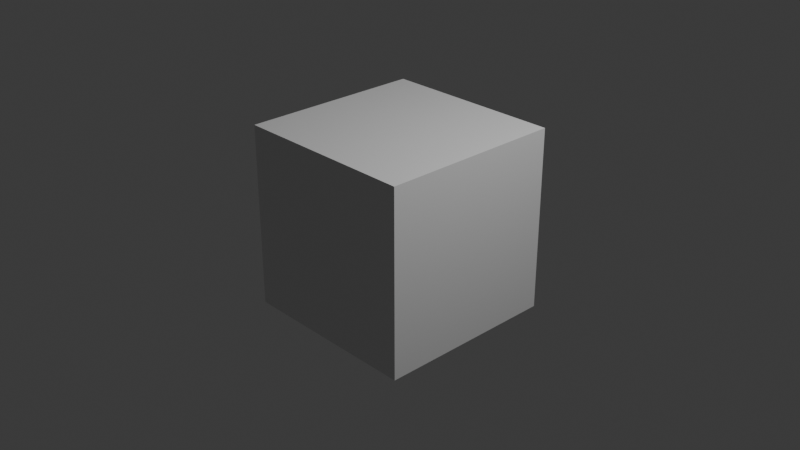 # Source: tests.test_nodes.test_dihedral_rotations_1BNA-Nucleic_Chi_.blend  (saved by Blender 5.2.44; exported with 4.5.12 LTS)
import bpy
from mathutils import Matrix  # noqa: F401  (used for matrix-valued properties, if any)

bpy.ops.wm.read_factory_settings(use_empty=True)
scene = bpy.context.scene
scene.name = 'Scene'

# ---- collections
col_collection = bpy.data.collections.new('Collection'); scene.collection.children.link(col_collection)
col_molecular_nodes = bpy.data.collections.new('Molecular Nodes'); scene.collection.children.link(col_molecular_nodes)

# ---- materials (node trees are filled in below, after node groups)
mat_material = bpy.data.materials.new('Material')
mat_material.alpha_threshold = 0.0
mat_material.use_backface_culling_lightprobe_volume = False
mat_material.roughness = 0.5
mat_material.line_color = (0.0, 0.0, 0.0, 1.0)

# ---- node groups
ng_group_info = bpy.data.node_groups.new('Group Info', 'GeometryNodeTree')
_s = ng_group_info.interface.new_socket(name='Size', in_out='OUTPUT', socket_type='NodeSocketInt')
_s = ng_group_info.interface.new_socket(name='Index in Group', in_out='OUTPUT', socket_type='NodeSocketInt')
_s = ng_group_info.interface.new_socket(name='Index of First', in_out='OUTPUT', socket_type='NodeSocketInt')
_s = ng_group_info.interface.new_socket(name='Index of Last', in_out='OUTPUT', socket_type='NodeSocketInt')
_s = ng_group_info.interface.new_socket(name='Group ID', in_out='INPUT', socket_type='NodeSocketInt')
_s.hide_value = True
_N = ng_group_info.nodes; _L = ng_group_info.links
n0 = _N.new('NodeGroupOutput'); n0.name = 'Group Output'; n0.location = (460, 0)
n1 = _N.new('NodeGroupInput'); n1.name = 'Group Input'; n1.location = (-480, -220)
n2 = _N.new('GeometryNodeAccumulateField'); n2.name = 'Accumulate Field.002'; n2.location = (200, 40)
n2.data_type = 'INT'
n3 = _N.new('GeometryNodeSwitch'); n3.name = 'Switch.001'; n3.location = (40, 40)
n3.input_type = 'INT'
n3.inputs[1].default_value = 0
n4 = _N.new('GeometryNodeAccumulateField'); n4.name = 'Accumulate Field.003'; n4.location = (-300, -80)
n4.data_type = 'INT'
n5 = _N.new('FunctionNodeCompare'); n5.name = 'Compare.003'; n5.location = (-120, 40)
n5.operation = 'EQUAL'
n5.data_type = 'INT'
n6 = _N.new('GeometryNodeInputIndex'); n6.name = 'Index.001'; n6.location = (-120, -120)
n7 = _N.new('NodeGroupInput'); n7.name = 'Group Input.001'; n7.location = (40, -120)
n8 = _N.new('FunctionNodeInputInt'); n8.name = 'Integer'; n8.location = (-480, -120)
n8.integer = 1
n8.outputs[0].default_value = 0
n9 = _N.new('FunctionNodeCompare'); n9.name = 'Compare.004'; n9.location = (-120, -180)
n9.operation = 'EQUAL'
n9.data_type = 'INT'
n10 = _N.new('GeometryNodeSwitch'); n10.name = 'Switch.002'; n10.location = (40, -180)
n10.input_type = 'INT'
n10.inputs[1].default_value = 0
n11 = _N.new('GeometryNodeAccumulateField'); n11.name = 'Accumulate Field.004'; n11.location = (211, -177)
n11.data_type = 'INT'
_L.new(n6.outputs[0], n3.inputs[2])
_L.new(n5.outputs[0], n3.inputs[0])
_L.new(n3.outputs[0], n2.inputs[0])
_L.new(n1.outputs[0], n4.inputs[1])
_L.new(n4.outputs[1], n5.inputs[2])
_L.new(n2.outputs[2], n0.inputs[2])
_L.new(n4.outputs[1], n0.inputs[1])
_L.new(n4.outputs[2], n0.inputs[0])
_L.new(n7.outputs[0], n2.inputs[1])
_L.new(n8.outputs[0], n4.inputs[0])
_L.new(n4.outputs[0], n9.inputs[2])
_L.new(n4.outputs[2], n9.inputs[3])
_L.new(n6.outputs[0], n10.inputs[2])
_L.new(n9.outputs[0], n10.inputs[0])
_L.new(n7.outputs[0], n11.inputs[1])
_L.new(n10.outputs[0], n11.inputs[0])
_L.new(n11.outputs[2], n0.inputs[3])
n0.is_active_output = True
ng_offset_index = bpy.data.node_groups.new('Offset Index', 'GeometryNodeTree')
_s = ng_offset_index.interface.new_socket(name='Index', in_out='OUTPUT', socket_type='NodeSocketInt')
_s.description = 'The `Index` + `Offset`'
_s = ng_offset_index.interface.new_socket(name='Index', in_out='INPUT', socket_type='NodeSocketInt')
_s.min_value = 0
_s.default_input = 'INDEX'
_s.description = 'The `Index` at which to evaluate this offset from'
_s = ng_offset_index.interface.new_socket(name='Offset', in_out='INPUT', socket_type='NodeSocketInt')
_s.description = 'The `Offset` to apply to the `Index` of the point'
_N = ng_offset_index.nodes; _L = ng_offset_index.links
n0 = _N.new('NodeGroupOutput'); n0.name = 'Group Output'; n0.location = (0, 40)
n1 = _N.new('NodeGroupInput'); n1.name = 'Group Input'; n1.location = (-380, 40)
n2 = _N.new('FunctionNodeIntegerMath'); n2.name = 'Integer Math'; n2.location = (-180, 40)
_L.new(n1.outputs[0], n2.inputs[0])
_L.new(n1.outputs[1], n2.inputs[1])
_L.new(n2.outputs[0], n0.inputs[0])
n0.is_active_output = True
ng_offset_integer = bpy.data.node_groups.new('Offset Integer', 'GeometryNodeTree')
_s = ng_offset_integer.interface.new_socket(name='Integer', in_out='OUTPUT', socket_type='NodeSocketInt')
_s.description = 'The field evaluated at the offset `Index` value'
_s = ng_offset_integer.interface.new_socket(name='Integer', in_out='INPUT', socket_type='NodeSocketInt')
_s.hide_value = True
_s.description = 'The field to evaluate at the given `Index` + `Offset` on the point domain'
_s = ng_offset_integer.interface.new_socket(name='Index', in_out='INPUT', socket_type='NodeSocketInt')
_s.min_value = 0
_s.default_input = 'INDEX'
_s.description = 'The `Index` at which to evaluate this offset from'
_s = ng_offset_integer.interface.new_socket(name='Offset', in_out='INPUT', socket_type='NodeSocketInt')
_s.description = 'The offset to apply to the `Index` before evaluating the input field'
_N = ng_offset_integer.nodes; _L = ng_offset_integer.links
n0 = _N.new('NodeGroupOutput'); n0.name = 'Group Output'; n0.location = (100, 0)
n1 = _N.new('NodeGroupInput'); n1.name = 'Group Input'; n1.location = (-420, 0)
n2 = _N.new('GeometryNodeFieldAtIndex'); n2.name = 'Evaluate at Index'; n2.location = (-60, 0)
n2.data_type = 'INT'
n3 = _N.new('GeometryNodeGroup'); n3.name = 'Group'; n3.location = (-240, 0)
n3.node_tree = ng_offset_index
_L.new(n2.outputs[0], n0.inputs[0])
_L.new(n3.outputs[0], n2.inputs[1])
_L.new(n1.outputs[0], n2.inputs[0])
_L.new(n1.outputs[1], n3.inputs[0])
_L.new(n1.outputs[2], n3.inputs[1])
n0.is_active_output = True
ng_boolean_last = bpy.data.node_groups.new('Boolean Last', 'GeometryNodeTree')
_s = ng_boolean_last.interface.new_socket(name='Index of Last', in_out='OUTPUT', socket_type='NodeSocketInt')
_s.description = 'Accumulating in the point domain, this is the index where the `Boolean` was last `True`. For a point where the `Boolean` is `True`, the index will be of the _previous_ time this was true, but the next point will then reference this point'
_s = ng_boolean_last.interface.new_socket(name='Boolean', in_out='INPUT', socket_type='NodeSocketBool')
_s.default_value = True
_s.hide_value = True
_s.description = 'Value to test for True when tracking `Index` locations'
ng_boolean_last.description = 'Index of last time the `Boolean` is true for each `Group ID` (not including the current point). '
_N = ng_boolean_last.nodes; _L = ng_boolean_last.links
n0 = _N.new('NodeGroupOutput'); n0.name = 'Group Output'; n0.location = (220, 60)
n1 = _N.new('NodeGroupInput'); n1.name = 'Group Input'; n1.location = (-780, -160)
n2 = _N.new('GeometryNodeAccumulateField'); n2.name = 'Accumulate Field'; n2.location = (-580, -160)
n2.data_type = 'INT'
n3 = _N.new('GeometryNodeGroup'); n3.name = 'Group'; n3.location = (-180, -120)
n3.node_tree = ng_group_info
n4 = _N.new('GeometryNodeGroup'); n4.name = 'Group.001'; n4.location = (0, -120)
n4.node_tree = ng_offset_integer
n4.inputs[1].default_value = 0
n4.inputs[2].default_value = -1
n5 = _N.new('FunctionNodeCompare'); n5.name = 'Compare.001'; n5.location = (-180, 60)
n5.data_type = 'INT'
n6 = _N.new('GeometryNodeSwitch'); n6.name = 'Switch.002'; n6.location = (0, 60)
n6.input_type = 'INT'
n6.inputs[1].default_value = -1
n7 = _N.new('GeometryNodeAccumulateField'); n7.name = 'Accumulate Field.001'; n7.location = (-340, -360)
n7.data_type = 'INT'
n8 = _N.new('FunctionNodeCompare'); n8.name = 'Compare'; n8.location = (-180, -360)
n8.operation = 'EQUAL'
n8.data_type = 'INT'
n9 = _N.new('GeometryNodeSwitch'); n9.name = 'Switch'; n9.location = (-20, -360)
n9.input_type = 'INT'
n9.inputs[1].default_value = 0
n10 = _N.new('GeometryNodeInputIndex'); n10.name = 'Index'; n10.location = (-180, -520)
n11 = _N.new('GeometryNodeAccumulateField'); n11.name = 'Accumulate Field.002'; n11.location = (140, -360)
n11.data_type = 'INT'
n12 = _N.new('GeometryNodeGroup'); n12.name = 'Group.002'; n12.location = (300, -360)
n12.node_tree = ng_offset_integer
n12.inputs[1].default_value = 0
n12.inputs[2].default_value = 0
n13 = _N.new('NodeReroute'); n13.name = 'Reroute'; n13.location = (-240, -100)
n13.width = 10
n13.socket_idname = 'NodeSocketInt'
_L.new(n1.outputs[0], n2.inputs[0])
_L.new(n3.outputs[2], n4.inputs[0])
_L.new(n13.outputs[0], n3.inputs[0])
_L.new(n13.outputs[0], n5.inputs[2])
_L.new(n5.outputs[0], n6.inputs[0])
_L.new(n4.outputs[0], n6.inputs[2])
_L.new(n10.outputs[0], n9.inputs[2])
_L.new(n9.outputs[0], n11.inputs[0])
_L.new(n2.outputs[1], n11.inputs[1])
_L.new(n8.outputs[0], n9.inputs[0])
_L.new(n11.outputs[2], n12.inputs[0])
_L.new(n2.outputs[0], n7.inputs[1])
_L.new(n7.outputs[1], n8.inputs[2])
_L.new(n6.outputs[0], n0.inputs[0])
_L.new(n2.outputs[0], n13.inputs[0])
n0.is_active_output = True
ng_transform_local_axis = bpy.data.node_groups.new('Transform Local Axis', 'GeometryNodeTree')
_s = ng_transform_local_axis.interface.new_socket(name='Transform', in_out='OUTPUT', socket_type='NodeSocketMatrix')
_s.description = 'The Transform around the axis'
_s = ng_transform_local_axis.interface.new_socket(name='Origin', in_out='INPUT', socket_type='NodeSocketVector')
_s.subtype = 'TRANSLATION'
_s.hide_value = True
_s.default_input = 'POSITION'
_s.description = 'The vector defining the local space. Defaults to `Position`'
_s = ng_transform_local_axis.interface.new_socket(name='Axis', in_out='INPUT', socket_type='NodeSocketVector')
_s.default_value = (0.0, 0.0, 1.0)
_s.description = 'The axis to rotate around'
_s = ng_transform_local_axis.interface.new_socket(name='Angle', in_out='INPUT', socket_type='NodeSocketFloat')
_s.subtype = 'ANGLE'
_s.description = 'Amount to rotate around the axis'
ng_transform_local_axis.description = 'Create a transform around an axis in local space defined by the `Origin` point'
_N = ng_transform_local_axis.nodes; _L = ng_transform_local_axis.links
n0 = _N.new('NodeGroupOutput'); n0.name = 'Group Output'; n0.location = (280, 0)
n1 = _N.new('NodeGroupInput'); n1.name = 'Group Input'; n1.location = (-460, 0)
n2 = _N.new('FunctionNodeAxisAngleToRotation'); n2.name = 'Axis Angle to Rotation.002'; n2.location = (-240, -80)
n3 = _N.new('FunctionNodeCombineTransform'); n3.name = 'Combine Transform.002'; n3.location = (-80, 0)
n4 = _N.new('ShaderNodeVectorMath'); n4.name = 'Vector Math'; n4.location = (-240, -200)
n4.operation = 'SCALE'
n4.inputs[3].default_value = -1.0
n5 = _N.new('FunctionNodeMatrixMultiply'); n5.name = 'Multiply Matrices'; n5.location = (100, 0)
n6 = _N.new('FunctionNodeCombineTransform'); n6.name = 'Combine Transform.003'; n6.location = (-80, -200)
_L.new(n2.outputs[0], n3.inputs[1])
_L.new(n1.outputs[1], n2.inputs[0])
_L.new(n1.outputs[2], n2.inputs[1])
_L.new(n1.outputs[0], n3.inputs[0])
_L.new(n5.outputs[0], n0.inputs[0])
_L.new(n6.outputs[0], n5.inputs[1])
_L.new(n3.outputs[0], n5.inputs[0])
_L.new(n4.outputs[0], n6.inputs[0])
_L.new(n1.outputs[0], n4.inputs[0])
n0.is_active_output = True
ng_domain_switch_matrix = bpy.data.node_groups.new('Domain Switch Matrix', 'GeometryNodeTree')
_s = ng_domain_switch_matrix.interface.new_socket(name='Output', in_out='OUTPUT', socket_type='NodeSocketMatrix')
_s = ng_domain_switch_matrix.interface.new_socket(name='Menu', in_out='INPUT', socket_type='NodeSocketMenu')
_s.default_value = 'Point'
_s = ng_domain_switch_matrix.interface.new_socket(name='Point', in_out='INPUT', socket_type='NodeSocketMatrix')
_s = ng_domain_switch_matrix.interface.new_socket(name='Edge', in_out='INPUT', socket_type='NodeSocketMatrix')
_s = ng_domain_switch_matrix.interface.new_socket(name='Face', in_out='INPUT', socket_type='NodeSocketMatrix')
_s = ng_domain_switch_matrix.interface.new_socket(name='Face Corner', in_out='INPUT', socket_type='NodeSocketMatrix')
_s = ng_domain_switch_matrix.interface.new_socket(name='Spline', in_out='INPUT', socket_type='NodeSocketMatrix')
_s = ng_domain_switch_matrix.interface.new_socket(name='Instance', in_out='INPUT', socket_type='NodeSocketMatrix')
_N = ng_domain_switch_matrix.nodes; _L = ng_domain_switch_matrix.links
n0 = _N.new('NodeGroupOutput'); n0.name = 'Group Output'; n0.location = (190, 0)
n1 = _N.new('NodeGroupInput'); n1.name = 'Group Input'; n1.location = (-200, 0)
n2 = _N.new('GeometryNodeMenuSwitch'); n2.name = 'Menu Switch'; n2.location = (0, 0)
n2.enum_items.clear()
_it = n2.enum_items.new('Point')
_it = n2.enum_items.new('Edge')
_it = n2.enum_items.new('Face')
_it = n2.enum_items.new('Face Corner')
_it = n2.enum_items.new('Spline')
_it = n2.enum_items.new('Instance')
n2.enum_definition.enum_definition.enum_definition.enum_definition.data_type = 'MATRIX'
n2.enum_definition.enum_definition.enum_definition.data_type = 'MATRIX'
n2.enum_definition.enum_definition.data_type = 'MATRIX'
n2.enum_definition.data_type = 'MATRIX'
n2.data_type = 'MATRIX'
_L.new(n2.outputs[0], n0.inputs[0])
_L.new(n1.outputs[0], n2.inputs[0])
_L.new(n1.outputs[1], n2.inputs[1])
_L.new(n1.outputs[2], n2.inputs[2])
_L.new(n1.outputs[3], n2.inputs[3])
_L.new(n1.outputs[4], n2.inputs[4])
_L.new(n1.outputs[5], n2.inputs[5])
_L.new(n1.outputs[6], n2.inputs[6])
n0.is_active_output = True
ng_accumulate_domain_transform = bpy.data.node_groups.new('.Accumulate Domain Transform', 'GeometryNodeTree')
_s = ng_accumulate_domain_transform.interface.new_socket(name='Leading', in_out='OUTPUT', socket_type='NodeSocketMatrix')
_s = ng_accumulate_domain_transform.interface.new_socket(name='Trailling', in_out='OUTPUT', socket_type='NodeSocketMatrix')
_s = ng_accumulate_domain_transform.interface.new_socket(name='Domain', in_out='INPUT', socket_type='NodeSocketMenu')
_s.default_value = 'Point'
_s.hide_value = True
_s = ng_accumulate_domain_transform.interface.new_socket(name='Transform', in_out='INPUT', socket_type='NodeSocketMatrix')
_s.hide_value = True
_s = ng_accumulate_domain_transform.interface.new_socket(name='Group ID', in_out='INPUT', socket_type='NodeSocketInt')
_s.hide_value = True
_N = ng_accumulate_domain_transform.nodes; _L = ng_accumulate_domain_transform.links
n0 = _N.new('NodeGroupOutput'); n0.name = 'Group Output'; n0.location = (280, 440)
n1 = _N.new('NodeGroupInput'); n1.name = 'Group Input'; n1.location = (-380, 420)
n2 = _N.new('GeometryNodeAccumulateField'); n2.name = 'Accumulate Field'; n2.location = (-101, 400)
n2.data_type = 'TRANSFORM'
n3 = _N.new('GeometryNodeGroup'); n3.name = 'Group.001'; n3.location = (100, 440)
n3.node_tree = ng_domain_switch_matrix
n4 = _N.new('GeometryNodeAccumulateField'); n4.name = 'Accumulate Field.001'; n4.location = (-101, 240)
n4.data_type = 'TRANSFORM'
n4.domain = 'EDGE'
n5 = _N.new('GeometryNodeAccumulateField'); n5.name = 'Accumulate Field.002'; n5.location = (-101, 80)
n5.data_type = 'TRANSFORM'
n5.domain = 'FACE'
n6 = _N.new('GeometryNodeAccumulateField'); n6.name = 'Accumulate Field.003'; n6.location = (-101, -80)
n6.data_type = 'TRANSFORM'
n6.domain = 'CORNER'
n7 = _N.new('GeometryNodeAccumulateField'); n7.name = 'Accumulate Field.004'; n7.location = (-101, -240)
n7.data_type = 'TRANSFORM'
n7.domain = 'CURVE'
n8 = _N.new('GeometryNodeAccumulateField'); n8.name = 'Accumulate Field.005'; n8.location = (-101, -400)
n8.data_type = 'TRANSFORM'
n8.domain = 'INSTANCE'
n9 = _N.new('GeometryNodeGroup'); n9.name = 'Group.002'; n9.location = (100, 220)
n9.node_tree = ng_domain_switch_matrix
_L.new(n1.outputs[1], n6.inputs[0])
_L.new(n1.outputs[2], n6.inputs[1])
_L.new(n6.outputs[0], n3.inputs[4])
_L.new(n2.outputs[0], n3.inputs[1])
_L.new(n1.outputs[1], n7.inputs[0])
_L.new(n1.outputs[2], n7.inputs[1])
_L.new(n1.outputs[1], n4.inputs[0])
_L.new(n7.outputs[0], n3.inputs[5])
_L.new(n1.outputs[2], n4.inputs[1])
_L.new(n1.outputs[1], n8.inputs[0])
_L.new(n4.outputs[0], n3.inputs[2])
_L.new(n1.outputs[2], n8.inputs[1])
_L.new(n1.outputs[1], n5.inputs[0])
_L.new(n8.outputs[0], n3.inputs[6])
_L.new(n1.outputs[1], n2.inputs[0])
_L.new(n1.outputs[2], n5.inputs[1])
_L.new(n1.outputs[2], n2.inputs[1])
_L.new(n5.outputs[0], n3.inputs[3])
_L.new(n1.outputs[0], n3.inputs[0])
_L.new(n1.outputs[0], n9.inputs[0])
_L.new(n2.outputs[1], n9.inputs[1])
_L.new(n4.outputs[1], n9.inputs[2])
_L.new(n5.outputs[1], n9.inputs[3])
_L.new(n6.outputs[1], n9.inputs[4])
_L.new(n7.outputs[1], n9.inputs[5])
_L.new(n8.outputs[1], n9.inputs[6])
_L.new(n3.outputs[0], n0.inputs[0])
_L.new(n9.outputs[0], n0.inputs[1])
n0.is_active_output = True
ng_transform_accumulate = bpy.data.node_groups.new('Transform Accumulate', 'GeometryNodeTree')
_s = ng_transform_accumulate.interface.new_socket(name='Transform', in_out='OUTPUT', socket_type='NodeSocketMatrix')
_s.description = 'The accumulating Transform field'
_s = ng_transform_accumulate.interface.new_socket(name='Domain', in_out='INPUT', socket_type='NodeSocketMenu')
_s.default_value = 'Point'
_s.description = 'Domain on which to accumulate transforms'
_s = ng_transform_accumulate.interface.new_socket(name='Accumulate', in_out='INPUT', socket_type='NodeSocketBool')
_s.default_value = True
_s.hide_value = True
_s.description = 'Selected transforms are included in the accumulation, non-selected transforms become identity matrices'
_s = ng_transform_accumulate.interface.new_socket(name='Transform', in_out='INPUT', socket_type='NodeSocketMatrix')
_s.hide_value = True
_s.description = 'Transform field to accumulate'
_s = ng_transform_accumulate.interface.new_socket(name='Group ID', in_out='INPUT', socket_type='NodeSocketInt')
_s.hide_value = True
_s.description = 'Transform field is accumulated individually for each `Group ID`'
_N = ng_transform_accumulate.nodes; _L = ng_transform_accumulate.links
n0 = _N.new('NodeGroupOutput'); n0.name = 'Group Output'; n0.location = (140, -40)
n1 = _N.new('NodeGroupInput'); n1.name = 'Group Input'; n1.location = (-480, -80)
n2 = _N.new('GeometryNodeSwitch'); n2.name = 'Switch'; n2.location = (-290, -43)
n2.input_type = 'MATRIX'
n3 = _N.new('GeometryNodeGroup'); n3.name = 'Group'; n3.location = (-120, -40)
n3.width = 226
n3.node_tree = ng_accumulate_domain_transform
_L.new(n1.outputs[1], n2.inputs[0])
_L.new(n1.outputs[2], n2.inputs[2])
_L.new(n3.outputs[0], n0.inputs[0])
_L.new(n1.outputs[0], n3.inputs[0])
_L.new(n2.outputs[0], n3.inputs[1])
_L.new(n1.outputs[3], n3.inputs[2])
n0.is_active_output = True
ng_accumulate_axis_rotation = bpy.data.node_groups.new('Accumulate Axis Rotation', 'GeometryNodeTree')
_s = ng_accumulate_axis_rotation.interface.new_socket(name='Position', in_out='OUTPUT', socket_type='NodeSocketVector')
_s.subtype = 'XYZ'
_s.description = 'Transformed vector'
_s = ng_accumulate_axis_rotation.interface.new_socket(name='Trasnform', in_out='OUTPUT', socket_type='NodeSocketMatrix')
_s.description = 'The accumlated transform, not yet applied to the `Position` vector'
_s = ng_accumulate_axis_rotation.interface.new_socket(name='Position', in_out='INPUT', socket_type='NodeSocketVector')
_s.default_input = 'POSITION'
_s.description = 'Position vector to transform'
_s = ng_accumulate_axis_rotation.interface.new_socket(name='Selection', in_out='INPUT', socket_type='NodeSocketBool')
_s.default_value = True
_s.hide_value = True
_s = ng_accumulate_axis_rotation.interface.new_socket(name='Pivot', in_out='INPUT', socket_type='NodeSocketBool')
_s.hide_value = True
_s.description = 'The points at which points where `Accumulate` is true will look to for their axis of transformation.'
_s = ng_accumulate_axis_rotation.interface.new_socket(name='Angle', in_out='INPUT', socket_type='NodeSocketFloat')
_s.subtype = 'ANGLE'
_s.description = 'Amount to rotate around the axis'
_s = ng_accumulate_axis_rotation.interface.new_socket(name='Group ID', in_out='INPUT', socket_type='NodeSocketInt')
_s.hide_value = True
_s.description = 'Transform field is accumulated individually for each `Group ID`'
_s = ng_accumulate_axis_rotation.interface.new_socket(name='Transform Index', in_out='INPUT', socket_type='NodeSocketInt')
_s.min_value = 0
_s.hide_value = True
_s.default_input = 'INDEX'
_s.description = 'Index at which to evaluate the final transform for the positon. For most cases this will be `Index`, but it might be that some points need to use the accumulated transform from another point instead'
_N = ng_accumulate_axis_rotation.nodes; _L = ng_accumulate_axis_rotation.links
n0 = _N.new('NodeGroupOutput'); n0.name = 'Group Output'; n0.location = (560, 120)
n1 = _N.new('NodeGroupInput'); n1.name = 'Group Input'; n1.location = (-880, -260)
n2 = _N.new('GeometryNodeGroup'); n2.name = 'Group.005'; n2.location = (-720, -260)
n2.node_tree = ng_boolean_last
n3 = _N.new('GeometryNodeFieldAtIndex'); n3.name = 'Evaluate at Index'; n3.location = (-540, -260)
n3.data_type = 'FLOAT_VECTOR'
n4 = _N.new('ShaderNodeVectorMath'); n4.name = 'Vector Math'; n4.location = (-380, -260)
n4.operation = 'SUBTRACT'
n5 = _N.new('GeometryNodeGroup'); n5.name = 'Transform Local Axis'; n5.location = (-200, -140)
n5.label = 'Transform Local Axis'
n5.width = 168
n5.node_tree = ng_transform_local_axis
n6 = _N.new('NodeGroupInput'); n6.name = 'Group Input.003'; n6.location = (200, 120)
n7 = _N.new('NodeGroupInput'); n7.name = 'Group Input.004'; n7.location = (-380, -140)
n8 = _N.new('NodeReroute'); n8.name = 'Reroute.003'; n8.location = (-420, -460)
n8.width = 10
n8.socket_idname = 'NodeSocketVector'
n9 = _N.new('FunctionNodeTransformPoint'); n9.name = 'Transform Point.001'; n9.location = (360, 120)
n10 = _N.new('GeometryNodeGroup'); n10.name = 'Group.001'; n10.location = (20, -80)
n10.node_tree = ng_transform_accumulate
n10.inputs[0].default_value = 'Point'
n11 = _N.new('NodeGroupInput'); n11.name = 'Group Input.005'; n11.location = (-160, -280)
n12 = _N.new('GeometryNodeFieldAtIndex'); n12.name = 'Evaluate at Index.002'; n12.location = (200, 0)
n12.data_type = 'FLOAT4X4'
n13 = _N.new('NodeGroupInput'); n13.name = 'Group Input.007'; n13.location = (20, 0)
n14 = _N.new('NodeGroupInput'); n14.name = 'Group Input.006'; n14.location = (-740, -420)
n15 = _N.new('NodeGroupInput'); n15.name = 'Group Input.008'; n15.location = (-380, -200)
n16 = _N.new('NodeGroupInput'); n16.name = 'Group Input.009'; n16.location = (-160, -60)
_L.new(n4.outputs[0], n5.inputs[1])
_L.new(n3.outputs[0], n4.inputs[0])
_L.new(n2.outputs[0], n3.inputs[1])
_L.new(n8.outputs[0], n4.inputs[1])
_L.new(n14.outputs[0], n3.inputs[0])
_L.new(n1.outputs[2], n2.inputs[0])
_L.new(n14.outputs[0], n8.inputs[0])
_L.new(n7.outputs[0], n5.inputs[0])
_L.new(n5.outputs[0], n10.inputs[2])
_L.new(n6.outputs[0], n9.inputs[0])
_L.new(n11.outputs[4], n10.inputs[3])
_L.new(n10.outputs[0], n12.inputs[0])
_L.new(n13.outputs[5], n12.inputs[1])
_L.new(n12.outputs[0], n9.inputs[1])
_L.new(n15.outputs[3], n5.inputs[2])
_L.new(n12.outputs[0], n0.inputs[1])
_L.new(n16.outputs[1], n10.inputs[1])
_L.new(n9.outputs[0], n0.inputs[0])
n0.is_active_output = True
ng_attribute_at_index = bpy.data.node_groups.new('Attribute at Index', 'GeometryNodeTree')
_s = ng_attribute_at_index.interface.new_socket(name='Value', in_out='OUTPUT', socket_type='NodeSocketInt')
_s = ng_attribute_at_index.interface.new_socket(name='Index', in_out='INPUT', socket_type='NodeSocketInt')
_s.min_value = 0
_s.default_input = 'INDEX'
_s = ng_attribute_at_index.interface.new_socket(name='Name', in_out='INPUT', socket_type='NodeSocketString')
_s.default_value = 'res_id'
_N = ng_attribute_at_index.nodes; _L = ng_attribute_at_index.links
n0 = _N.new('NodeGroupOutput'); n0.name = 'Group Output'; n0.location = (260, 0)
n1 = _N.new('NodeGroupInput'); n1.name = 'Group Input'; n1.location = (-285, 0)
n2 = _N.new('GeometryNodeInputNamedAttribute'); n2.name = 'Named Attribute.018'; n2.location = (-100, -60)
n2.data_type = 'INT'
n3 = _N.new('GeometryNodeFieldAtIndex'); n3.name = 'Evaluate at Index'; n3.location = (60, 80)
n3.data_type = 'INT'
_L.new(n2.outputs[0], n3.inputs[0])
_L.new(n3.outputs[0], n0.inputs[0])
_L.new(n1.outputs[1], n2.inputs[0])
_L.new(n1.outputs[0], n3.inputs[1])
n0.is_active_output = True
ng_atom_name = bpy.data.node_groups.new('Atom Name', 'GeometryNodeTree')
_s = ng_atom_name.interface.new_socket(name='atom_name', in_out='OUTPUT', socket_type='NodeSocketInt')
_s.description = 'The `atom_name` attribute read from the points, an integer representation of the atom names. Corresponds to `CA` and `O` in the file etc. '
_s = ng_atom_name.interface.new_socket(name='Index', in_out='INPUT', socket_type='NodeSocketInt')
_s.min_value = 0
_s.hide_value = True
_s.default_input = 'INDEX'
ng_atom_name.description = "Geometry Nodes doesn't currently support text attributes, so strings like atom names have to be first converted to integers and mapping to atom names back and forth. Definitions for the atom names are available on the GitHub page"
_N = ng_atom_name.nodes; _L = ng_atom_name.links
n0 = _N.new('NodeGroupOutput'); n0.name = 'Group Output'; n0.location = (160, 0)
n1 = _N.new('NodeGroupInput'); n1.name = 'Group Input'; n1.location = (-200, 0)
n2 = _N.new('GeometryNodeGroup'); n2.name = 'Group'; n2.location = (-20, 0)
n2.node_tree = ng_attribute_at_index
n2.inputs[1].default_value = 'atom_name'
_L.new(n2.outputs[0], n0.inputs[0])
_L.new(n1.outputs[0], n2.inputs[0])
n0.is_active_output = True
ng_residue_id = bpy.data.node_groups.new('Residue ID', 'GeometryNodeTree')
_s = ng_residue_id.interface.new_socket(name='res_id', in_out='OUTPUT', socket_type='NodeSocketInt')
_s.description = 'Read the `res_id` attribute from the geometry'
_s = ng_residue_id.interface.new_socket(name='Index', in_out='INPUT', socket_type='NodeSocketInt')
_s.min_value = 0
_s.hide_value = True
_s.default_input = 'INDEX'
_N = ng_residue_id.nodes; _L = ng_residue_id.links
n0 = _N.new('NodeGroupOutput'); n0.name = 'Group Output'; n0.location = (-20, 0)
n1 = _N.new('NodeGroupInput'); n1.name = 'Group Input'; n1.location = (-380, 0)
n2 = _N.new('GeometryNodeGroup'); n2.name = 'Group'; n2.location = (-200, 0)
n2.node_tree = ng_attribute_at_index
n2.inputs[1].default_value = 'res_id'
_L.new(n2.outputs[0], n0.inputs[0])
_L.new(n1.outputs[0], n2.inputs[0])
n0.is_active_output = True
ng_integer_run = bpy.data.node_groups.new('Integer Run', 'GeometryNodeTree')
_s = ng_integer_run.interface.new_socket(name='Is Different', in_out='OUTPUT', socket_type='NodeSocketBool')
_s.description = 'The current value is different from the previous'
_s = ng_integer_run.interface.new_socket(name='Group ID', in_out='OUTPUT', socket_type='NodeSocketInt')
_s.description = 'The new `Group ID`, which increases by 1 whenever the `Value` or `Group ID` values change'
_s = ng_integer_run.interface.new_socket(name='Value', in_out='INPUT', socket_type='NodeSocketInt')
_s.hide_value = True
_s.description = 'The field to check for changes in value'
_s = ng_integer_run.interface.new_socket(name='Group ID', in_out='INPUT', socket_type='NodeSocketInt')
_s.hide_value = True
_s.description = 'Does not restart counting for each Group ID, but does increment by 1 when the Group ID changes'
ng_integer_run.description = 'A unique value for each grouping of a value. Accumulating along the field, the output Group Mask increments by 1 whenever the value or Group ID changes'
_N = ng_integer_run.nodes; _L = ng_integer_run.links
n0 = _N.new('NodeGroupOutput'); n0.name = 'Group Output'; n0.location = (700, 0)
n1 = _N.new('NodeGroupInput'); n1.name = 'Group Input'; n1.location = (-300, -120)
n2 = _N.new('GeometryNodeGroup'); n2.name = 'Group.005'; n2.location = (-80, 0)
n2.node_tree = ng_offset_integer
n2.inputs[1].default_value = 0
n2.inputs[2].default_value = -1
n3 = _N.new('FunctionNodeCompare'); n3.name = 'Compare'; n3.location = (80, 0)
n3.operation = 'NOT_EQUAL'
n3.data_type = 'INT'
n4 = _N.new('GeometryNodeAccumulateField'); n4.name = 'Accumulate Field'; n4.location = (460, -60)
n4.data_type = 'INT'
n5 = _N.new('GeometryNodeGroup'); n5.name = 'Group.006'; n5.location = (-80, -280)
n5.node_tree = ng_offset_integer
n5.inputs[1].default_value = 0
n5.inputs[2].default_value = -1
n6 = _N.new('FunctionNodeCompare'); n6.name = 'Compare.001'; n6.location = (80, -160)
n6.operation = 'NOT_EQUAL'
n6.data_type = 'INT'
n7 = _N.new('FunctionNodeBooleanMath'); n7.name = 'Boolean Math'; n7.location = (240, 0)
n7.operation = 'OR'
_L.new(n2.outputs[0], n3.inputs[2])
_L.new(n1.outputs[0], n2.inputs[0])
_L.new(n1.outputs[0], n3.inputs[3])
_L.new(n7.outputs[0], n0.inputs[0])
_L.new(n7.outputs[0], n4.inputs[0])
_L.new(n1.outputs[1], n5.inputs[0])
_L.new(n5.outputs[0], n6.inputs[3])
_L.new(n1.outputs[1], n6.inputs[2])
_L.new(n3.outputs[0], n7.inputs[0])
_L.new(n6.outputs[0], n7.inputs[1])
_L.new(n4.outputs[0], n0.inputs[1])
n0.is_active_output = True
ng_unique_residue_id = bpy.data.node_groups.new('Unique Residue ID', 'GeometryNodeTree')
_s = ng_unique_residue_id.interface.new_socket(name='Group ID', in_out='OUTPUT', socket_type='NodeSocketInt')
_s.description = 'A unique Group ID for eash residue'
_N = ng_unique_residue_id.nodes; _L = ng_unique_residue_id.links
n0 = _N.new('NodeGroupOutput'); n0.name = 'Group Output'; n0.location = (900, 160)
n1 = _N.new('FunctionNodeCompare'); n1.name = 'Compare.002'; n1.location = (-320, 200)
n1.operation = 'EQUAL'
n1.data_type = 'INT'
n1.inputs[3].default_value = 1
n2 = _N.new('FunctionNodeBooleanMath'); n2.name = 'Boolean Math'; n2.location = (0, 200)
n2.operation = 'OR'
n3 = _N.new('GeometryNodeAccumulateField'); n3.name = 'Accumulate Field.001'; n3.location = (160, 200)
n3.data_type = 'INT'
n4 = _N.new('NodeFrame'); n4.name = 'Frame'; n4.location = (439, 321)
n4.width = 430
n5 = _N.new('NodeReroute'); n5.name = 'Reroute'; n5.location = (210, -83)
n5.label = "subtracting 1 from the leading, but things don't work right"
n5.width = 10
n6 = _N.new('NodeReroute'); n6.name = 'Reroute.001'; n6.location = (395, -35)
n6.width = 10
n7 = _N.new('NodeReroute'); n7.name = 'Reroute.002'; n7.location = (207, -44)
n7.label = 'In theory we can just use the trailing value instead of'
n7.width = 10
n8 = _N.new('NodeReroute'); n8.name = 'Reroute.003'; n8.location = (35, -35)
n8.width = 10
n9 = _N.new('GeometryNodeGroup'); n9.name = 'Group'; n9.location = (-520, 200)
n9.node_tree = ng_atom_name
n9.inputs[0].default_value = 0
n10 = _N.new('GeometryNodeGroup'); n10.name = 'Group.002'; n10.location = (-320, -140)
n10.node_tree = ng_residue_id
n10.inputs[0].default_value = 0
n11 = _N.new('FunctionNodeCompare'); n11.name = 'Compare.003'; n11.location = (-320, 40)
n11.operation = 'EQUAL'
n11.data_type = 'INT'
n11.inputs[3].default_value = 50
n12 = _N.new('FunctionNodeBooleanMath'); n12.name = 'Boolean Math.001'; n12.location = (-160, 200)
n12.operation = 'OR'
n13 = _N.new('FunctionNodeIntegerMath'); n13.name = 'Integer Math'; n13.location = (141, -141)
n13.operation = 'SUBTRACT'
n13.inputs[1].default_value = 1
n14 = _N.new('GeometryNodeGroup'); n14.name = 'Group.003'; n14.location = (-160, -140)
n14.node_tree = ng_integer_run
n14.inputs[1].default_value = 0
n5.parent = n4
n6.parent = n4
n7.parent = n4
n8.parent = n4
n13.parent = n4
_L.new(n12.outputs[0], n2.inputs[0])
_L.new(n2.outputs[0], n3.inputs[0])
_L.new(n9.outputs[0], n1.inputs[2])
_L.new(n9.outputs[0], n11.inputs[2])
_L.new(n1.outputs[0], n12.inputs[0])
_L.new(n11.outputs[0], n12.inputs[1])
_L.new(n3.outputs[0], n13.inputs[0])
_L.new(n13.outputs[0], n0.inputs[0])
_L.new(n10.outputs[0], n14.inputs[0])
_L.new(n14.outputs[0], n2.inputs[1])
n0.is_active_output = True
ng_mn_constants_atom_name_nucleic = bpy.data.node_groups.new('.MN_constants_atom_name_nucleic', 'GeometryNodeTree')
_s = ng_mn_constants_atom_name_nucleic.interface.new_socket(name='Backbone Lower', in_out='OUTPUT', socket_type='NodeSocketInt')
_s = ng_mn_constants_atom_name_nucleic.interface.new_socket(name='Backbone Upper', in_out='OUTPUT', socket_type='NodeSocketInt')
_s = ng_mn_constants_atom_name_nucleic.interface.new_socket(name='Side Chain Lower', in_out='OUTPUT', socket_type='NodeSocketInt')
_s = ng_mn_constants_atom_name_nucleic.interface.new_socket(name='Side Chain Upper', in_out='OUTPUT', socket_type='NodeSocketInt')
_s = ng_mn_constants_atom_name_nucleic.interface.new_socket(name='Side Chain Joint Carbon', in_out='OUTPUT', socket_type='NodeSocketInt')
_N = ng_mn_constants_atom_name_nucleic.nodes; _L = ng_mn_constants_atom_name_nucleic.links
n0 = _N.new('NodeGroupOutput'); n0.name = 'Group Output'; n0.location = (190, 0)
n1 = _N.new('NodeGroupInput'); n1.name = 'Group Input'; n1.location = (-200, 0)
n2 = _N.new('FunctionNodeInputInt'); n2.name = 'Integer'; n2.location = (0, -100)
n2.integer = 61
n2.outputs[0].default_value = 0
n3 = _N.new('FunctionNodeInputInt'); n3.name = 'Integer.002'; n3.location = (0, 100)
n3.integer = 50
n3.outputs[0].default_value = 0
n4 = _N.new('FunctionNodeInputInt'); n4.name = 'Integer.003'; n4.location = (0, 0)
n4.integer = 61
n4.outputs[0].default_value = 0
n5 = _N.new('FunctionNodeInputInt'); n5.name = 'Integer.001'; n5.location = (0, -200)
n5.integer = 77
n5.outputs[0].default_value = 0
n6 = _N.new('FunctionNodeInputInt'); n6.name = 'Integer.004'; n6.location = (0, -300)
n6.integer = 54
n6.outputs[0].default_value = 0
_L.new(n2.outputs[0], n0.inputs[2])
_L.new(n5.outputs[0], n0.inputs[3])
_L.new(n3.outputs[0], n0.inputs[0])
_L.new(n4.outputs[0], n0.inputs[1])
_L.new(n6.outputs[0], n0.inputs[4])
n0.is_active_output = True
ng_mn_select_nucleic = bpy.data.node_groups.new('.MN_select_nucleic', 'GeometryNodeTree')
_s = ng_mn_select_nucleic.interface.new_socket(name='Is Backbone', in_out='OUTPUT', socket_type='NodeSocketBool')
_s.description = 'True for atoms that are part of the sugar-phosphate backbone for the nucleotides'
_s = ng_mn_select_nucleic.interface.new_socket(name='Is Side Chain', in_out='OUTPUT', socket_type='NodeSocketBool')
_s.description = 'True for atoms that are part of the bases for nucleotides.'
_s = ng_mn_select_nucleic.interface.new_socket(name='Is Nucleic', in_out='OUTPUT', socket_type='NodeSocketBool')
_s.description = 'True if the atoms are part of a nucleic acid'
_N = ng_mn_select_nucleic.nodes; _L = ng_mn_select_nucleic.links
n0 = _N.new('NodeGroupInput'); n0.name = 'Group Input'; n0.location = (-460, 0)
n1 = _N.new('FunctionNodeCompare'); n1.name = 'Compare'; n1.location = (80, 80)
n1.operation = 'GREATER_EQUAL'
n1.data_type = 'INT'
n2 = _N.new('FunctionNodeCompare'); n2.name = 'Compare.001'; n2.location = (80, -80)
n2.operation = 'LESS_EQUAL'
n2.data_type = 'INT'
n3 = _N.new('FunctionNodeBooleanMath'); n3.name = 'Boolean Math.001'; n3.location = (260, 80)
n4 = _N.new('NodeGroupOutput'); n4.name = 'Group Output'; n4.location = (580, 60)
n5 = _N.new('FunctionNodeCompare'); n5.name = 'Compare.002'; n5.location = (80, -260)
n5.operation = 'GREATER_EQUAL'
n5.data_type = 'INT'
n6 = _N.new('FunctionNodeCompare'); n6.name = 'Compare.003'; n6.location = (80, -420)
n6.operation = 'LESS_EQUAL'
n6.data_type = 'INT'
n7 = _N.new('FunctionNodeBooleanMath'); n7.name = 'Boolean Math.002'; n7.location = (260, -260)
n8 = _N.new('FunctionNodeCompare'); n8.name = 'Compare.004'; n8.location = (80, -580)
n8.operation = 'GREATER_EQUAL'
n8.data_type = 'INT'
n9 = _N.new('FunctionNodeCompare'); n9.name = 'Compare.005'; n9.location = (80, -740)
n9.operation = 'LESS_EQUAL'
n9.data_type = 'INT'
n10 = _N.new('FunctionNodeBooleanMath'); n10.name = 'Boolean Math.003'; n10.location = (260, -580)
n11 = _N.new('GeometryNodeInputNamedAttribute'); n11.name = 'Named Attribute'; n11.location = (-260, -280)
n11.data_type = 'INT'
n11.inputs[0].default_value = 'atom_name'
n12 = _N.new('GeometryNodeGroup'); n12.name = 'Group'; n12.location = (-480, -100)
n12.width = 366
n12.node_tree = ng_mn_constants_atom_name_nucleic
_L.new(n2.outputs[0], n3.inputs[1])
_L.new(n11.outputs[0], n1.inputs[2])
_L.new(n1.outputs[0], n3.inputs[0])
_L.new(n11.outputs[0], n2.inputs[2])
_L.new(n3.outputs[0], n4.inputs[0])
_L.new(n12.outputs[0], n1.inputs[3])
_L.new(n12.outputs[1], n2.inputs[3])
_L.new(n6.outputs[0], n7.inputs[1])
_L.new(n5.outputs[0], n7.inputs[0])
_L.new(n12.outputs[2], n5.inputs[3])
_L.new(n12.outputs[3], n6.inputs[3])
_L.new(n7.outputs[0], n4.inputs[1])
_L.new(n11.outputs[0], n5.inputs[2])
_L.new(n11.outputs[0], n6.inputs[2])
_L.new(n9.outputs[0], n10.inputs[1])
_L.new(n8.outputs[0], n10.inputs[0])
_L.new(n12.outputs[0], n8.inputs[3])
_L.new(n11.outputs[0], n8.inputs[2])
_L.new(n12.outputs[3], n9.inputs[3])
_L.new(n11.outputs[0], n9.inputs[2])
_L.new(n10.outputs[0], n4.inputs[2])
n4.is_active_output = True
ng_fallback_boolean = bpy.data.node_groups.new('Fallback Boolean', 'GeometryNodeTree')
_s = ng_fallback_boolean.interface.new_socket(name='Boolean', in_out='OUTPUT', socket_type='NodeSocketBool')
_s.description = "The named attribute read from the geometry if it exists, or the fallback value if it doesn't"
_s = ng_fallback_boolean.interface.new_socket(name='Name', in_out='INPUT', socket_type='NodeSocketString')
_s.description = 'Name of the attribute to attempt to read from the geometry'
_s = ng_fallback_boolean.interface.new_socket(name='Fallback', in_out='INPUT', socket_type='NodeSocketBool')
_s.description = "Value to use instead if the named attribute doesn't exist on the geometry"
ng_fallback_boolean.description = "Computes the boolean field if the given attribute doesn't exist. If it doesn't exist it just uses the attribute instead"
_N = ng_fallback_boolean.nodes; _L = ng_fallback_boolean.links
n0 = _N.new('NodeGroupOutput'); n0.name = 'Group Output'; n0.location = (277, 5)
n1 = _N.new('NodeGroupInput'); n1.name = 'Group Input'; n1.location = (-280, 0)
n2 = _N.new('GeometryNodeInputNamedAttribute'); n2.name = 'Named Attribute'; n2.location = (-95, 5)
n2.data_type = 'BOOLEAN'
n3 = _N.new('GeometryNodeSwitch'); n3.name = 'Switch'; n3.location = (87, 5)
n3.input_type = 'BOOLEAN'
_L.new(n2.outputs[1], n3.inputs[0])
_L.new(n2.outputs[0], n3.inputs[2])
_L.new(n1.outputs[1], n3.inputs[1])
_L.new(n3.outputs[0], n0.inputs[0])
_L.new(n1.outputs[0], n2.inputs[0])
n0.is_active_output = True
ng_boolean_andor = bpy.data.node_groups.new('Boolean AndOr', 'GeometryNodeTree')
_s = ng_boolean_andor.interface.new_socket(name='Boolean', in_out='OUTPUT', socket_type='NodeSocketBool')
_s = ng_boolean_andor.interface.new_socket(name='Inverted', in_out='OUTPUT', socket_type='NodeSocketBool')
_s.description = 'The inverse of the calculated selection'
_s = ng_boolean_andor.interface.new_socket(name='And', in_out='INPUT', socket_type='NodeSocketBool')
_s.default_value = True
_s.hide_value = True
_s.description = 'The resulting selection must overlap with this input selection'
_s = ng_boolean_andor.interface.new_socket(name='Or', in_out='INPUT', socket_type='NodeSocketBool')
_s.hide_value = True
_s.description = 'The resulting selection can be calculated from this node or be from this input selection'
_s = ng_boolean_andor.interface.new_socket(name='Boolean', in_out='INPUT', socket_type='NodeSocketBool')
_s.default_value = True
_N = ng_boolean_andor.nodes; _L = ng_boolean_andor.links
n0 = _N.new('NodeGroupOutput'); n0.name = 'Group Output'; n0.location = (260, 0)
n1 = _N.new('NodeGroupInput'); n1.name = 'Group Input'; n1.location = (-600, -40)
n2 = _N.new('FunctionNodeBooleanMath'); n2.name = 'Boolean Math'; n2.location = (60, -120)
n2.operation = 'NOT'
n3 = _N.new('NodeReroute'); n3.name = 'Reroute'; n3.location = (40, -40)
n3.width = 10
n3.socket_idname = 'NodeSocketBool'
n4 = _N.new('FunctionNodeBooleanMath'); n4.name = 'Boolean Math.001'; n4.location = (-380, 0)
n5 = _N.new('FunctionNodeBooleanMath'); n5.name = 'Boolean Math.002'; n5.location = (-220, -40)
n5.operation = 'OR'
_L.new(n4.outputs[0], n5.inputs[0])
_L.new(n3.outputs[0], n2.inputs[0])
_L.new(n5.outputs[0], n3.inputs[0])
_L.new(n1.outputs[1], n5.inputs[1])
_L.new(n2.outputs[0], n0.inputs[1])
_L.new(n3.outputs[0], n0.inputs[0])
_L.new(n1.outputs[2], n4.inputs[1])
_L.new(n1.outputs[0], n4.inputs[0])
n0.is_active_output = True
ng_is_nucleic = bpy.data.node_groups.new('Is Nucleic', 'GeometryNodeTree')
_s = ng_is_nucleic.interface.new_socket(name='Selection', in_out='OUTPUT', socket_type='NodeSocketBool')
_s.description = 'The calculated selection'
_s = ng_is_nucleic.interface.new_socket(name='Inverted', in_out='OUTPUT', socket_type='NodeSocketBool')
_s.description = 'The inverse of the calculated selection'
_s = ng_is_nucleic.interface.new_socket(name='And', in_out='INPUT', socket_type='NodeSocketBool')
_s.default_value = True
_s.hide_value = True
_s.description = 'The resulting selection must overlap with this input selection'
_s = ng_is_nucleic.interface.new_socket(name='Or', in_out='INPUT', socket_type='NodeSocketBool')
_s.hide_value = True
_s.description = 'The resulting selection can be calculated from this node or be from this input selection'
_N = ng_is_nucleic.nodes; _L = ng_is_nucleic.links
n0 = _N.new('NodeGroupInput'); n0.name = 'Group Input'; n0.location = (-260, -20)
n1 = _N.new('NodeGroupOutput'); n1.name = 'Group Output'; n1.location = (160, -20)
n2 = _N.new('GeometryNodeGroup'); n2.name = 'Group'; n2.location = (-620, -160)
n2.width = 248
n2.node_tree = ng_mn_select_nucleic
n3 = _N.new('GeometryNodeGroup'); n3.name = 'Group.001'; n3.location = (-340, -160)
n3.width = 232
n3.node_tree = ng_fallback_boolean
n3.inputs[0].default_value = 'is_nucleic'
n4 = _N.new('GeometryNodeGroup'); n4.name = 'Group.002'; n4.location = (-40, -20)
n4.node_tree = ng_boolean_andor
_L.new(n2.outputs[2], n3.inputs[1])
_L.new(n0.outputs[0], n4.inputs[0])
_L.new(n3.outputs[0], n4.inputs[2])
_L.new(n0.outputs[1], n4.inputs[1])
_L.new(n4.outputs[0], n1.inputs[0])
_L.new(n4.outputs[1], n1.inputs[1])
n1.is_active_output = True
ng_residue_name = bpy.data.node_groups.new('Residue Name', 'GeometryNodeTree')
_s = ng_residue_name.interface.new_socket(name='res_name', in_out='OUTPUT', socket_type='NodeSocketInt')
_s.description = 'Read the `res_name` attribute from the geometry'
_s = ng_residue_name.interface.new_socket(name='Index', in_out='INPUT', socket_type='NodeSocketInt')
_s.min_value = 0
_s.hide_value = True
_s.default_input = 'INDEX'
_N = ng_residue_name.nodes; _L = ng_residue_name.links
n0 = _N.new('NodeGroupOutput'); n0.name = 'Group Output'; n0.location = (190, 0)
n1 = _N.new('NodeGroupInput'); n1.name = 'Group Input'; n1.location = (-200, 0)
n2 = _N.new('GeometryNodeGroup'); n2.name = 'Group'; n2.location = (0, 0)
n2.node_tree = ng_attribute_at_index
n2.inputs[1].default_value = 'res_name'
_L.new(n1.outputs[0], n2.inputs[0])
_L.new(n2.outputs[0], n0.inputs[0])
n0.is_active_output = True
ng_select_nucleic_type = bpy.data.node_groups.new('Select Nucleic Type', 'GeometryNodeTree')
_s = ng_select_nucleic_type.interface.new_socket(name='is_purine', in_out='OUTPUT', socket_type='NodeSocketBool')
_s = ng_select_nucleic_type.interface.new_socket(name='is_pyrimidine', in_out='OUTPUT', socket_type='NodeSocketBool')
_s = ng_select_nucleic_type.interface.new_socket(name='And', in_out='INPUT', socket_type='NodeSocketBool')
_s.default_value = True
_s.hide_value = True
_s.description = 'The resulting selection must overlap with this input selection'
_s = ng_select_nucleic_type.interface.new_socket(name='Or', in_out='INPUT', socket_type='NodeSocketBool')
_s.hide_value = True
_s.description = 'The resulting selection can be calculated from this node or be from this input selection'
_N = ng_select_nucleic_type.nodes; _L = ng_select_nucleic_type.links
n0 = _N.new('NodeGroupOutput'); n0.name = 'Group Output'; n0.location = (780, 560)
n1 = _N.new('GeometryNodeIndexSwitch'); n1.name = 'Index Switch'; n1.location = (340, 240)
n1.index_switch_items.clear()
_it = n1.index_switch_items.new()
_it = n1.index_switch_items.new()
_it = n1.index_switch_items.new()
_it = n1.index_switch_items.new()
_it = n1.index_switch_items.new()
_it = n1.index_switch_items.new()
_it = n1.index_switch_items.new()
_it = n1.index_switch_items.new()
_it = n1.index_switch_items.new()
_it = n1.index_switch_items.new()
_it = n1.index_switch_items.new()
_it = n1.index_switch_items.new()
_it = n1.index_switch_items.new()
_it = n1.index_switch_items.new()
_it = n1.index_switch_items.new()
_it = n1.index_switch_items.new()
_it = n1.index_switch_items.new()
_it = n1.index_switch_items.new()
_it = n1.index_switch_items.new()
_it = n1.index_switch_items.new()
_it = n1.index_switch_items.new()
_it = n1.index_switch_items.new()
_it = n1.index_switch_items.new()
_it = n1.index_switch_items.new()
_it = n1.index_switch_items.new()
_it = n1.index_switch_items.new()
_it = n1.index_switch_items.new()
_it = n1.index_switch_items.new()
_it = n1.index_switch_items.new()
_it = n1.index_switch_items.new()
_it = n1.index_switch_items.new()
_it = n1.index_switch_items.new()
_it = n1.index_switch_items.new()
_it = n1.index_switch_items.new()
_it = n1.index_switch_items.new()
_it = n1.index_switch_items.new()
_it = n1.index_switch_items.new()
_it = n1.index_switch_items.new()
_it = n1.index_switch_items.new()
_it = n1.index_switch_items.new()
_it = n1.index_switch_items.new()
_it = n1.index_switch_items.new()
_it = n1.index_switch_items.new()
_it = n1.index_switch_items.new()
n1.data_type = 'BOOLEAN'
n1.inputs[1].default_value = False
n1.inputs[2].default_value = False
n1.inputs[3].default_value = False
n1.inputs[4].default_value = False
n1.inputs[5].default_value = False
n1.inputs[6].default_value = False
n1.inputs[7].default_value = False
n1.inputs[8].default_value = False
n1.inputs[9].default_value = False
n1.inputs[10].default_value = False
n1.inputs[11].default_value = False
n1.inputs[12].default_value = False
n1.inputs[13].default_value = False
n1.inputs[14].default_value = False
n1.inputs[15].default_value = False
n1.inputs[16].default_value = False
n1.inputs[17].default_value = False
n1.inputs[18].default_value = False
n1.inputs[19].default_value = False
n1.inputs[20].default_value = False
n1.inputs[21].default_value = False
n1.inputs[22].default_value = False
n1.inputs[23].default_value = False
n1.inputs[24].default_value = False
n1.inputs[25].default_value = False
n1.inputs[26].default_value = False
n1.inputs[27].default_value = False
n1.inputs[28].default_value = False
n1.inputs[29].default_value = False
n1.inputs[30].default_value = False
n1.inputs[31].default_value = False
n1.inputs[33].default_value = False
n1.inputs[35].default_value = False
n1.inputs[36].default_value = False
n1.inputs[37].default_value = False
n1.inputs[38].default_value = False
n1.inputs[39].default_value = False
n1.inputs[40].default_value = False
n1.inputs[41].default_value = False
n1.inputs[43].default_value = False
n2 = _N.new('FunctionNodeInputBool'); n2.name = 'Boolean'; n2.location = (100, 280)
n2.boolean = True
n2.outputs[0].default_value = False
n3 = _N.new('GeometryNodeIndexSwitch'); n3.name = 'Index Switch.001'; n3.location = (340, 440)
n3.index_switch_items.clear()
_it = n3.index_switch_items.new()
_it = n3.index_switch_items.new()
_it = n3.index_switch_items.new()
_it = n3.index_switch_items.new()
_it = n3.index_switch_items.new()
_it = n3.index_switch_items.new()
_it = n3.index_switch_items.new()
_it = n3.index_switch_items.new()
_it = n3.index_switch_items.new()
_it = n3.index_switch_items.new()
_it = n3.index_switch_items.new()
_it = n3.index_switch_items.new()
_it = n3.index_switch_items.new()
_it = n3.index_switch_items.new()
_it = n3.index_switch_items.new()
_it = n3.index_switch_items.new()
_it = n3.index_switch_items.new()
_it = n3.index_switch_items.new()
_it = n3.index_switch_items.new()
_it = n3.index_switch_items.new()
_it = n3.index_switch_items.new()
_it = n3.index_switch_items.new()
_it = n3.index_switch_items.new()
_it = n3.index_switch_items.new()
_it = n3.index_switch_items.new()
_it = n3.index_switch_items.new()
_it = n3.index_switch_items.new()
_it = n3.index_switch_items.new()
_it = n3.index_switch_items.new()
_it = n3.index_switch_items.new()
_it = n3.index_switch_items.new()
_it = n3.index_switch_items.new()
_it = n3.index_switch_items.new()
_it = n3.index_switch_items.new()
_it = n3.index_switch_items.new()
_it = n3.index_switch_items.new()
_it = n3.index_switch_items.new()
_it = n3.index_switch_items.new()
_it = n3.index_switch_items.new()
_it = n3.index_switch_items.new()
_it = n3.index_switch_items.new()
_it = n3.index_switch_items.new()
_it = n3.index_switch_items.new()
_it = n3.index_switch_items.new()
n3.data_type = 'BOOLEAN'
n3.inputs[1].default_value = False
n3.inputs[2].default_value = False
n3.inputs[3].default_value = False
n3.inputs[4].default_value = False
n3.inputs[5].default_value = False
n3.inputs[6].default_value = False
n3.inputs[7].default_value = False
n3.inputs[8].default_value = False
n3.inputs[9].default_value = False
n3.inputs[10].default_value = False
n3.inputs[11].default_value = False
n3.inputs[12].default_value = False
n3.inputs[13].default_value = False
n3.inputs[14].default_value = False
n3.inputs[15].default_value = False
n3.inputs[16].default_value = False
n3.inputs[17].default_value = False
n3.inputs[18].default_value = False
n3.inputs[19].default_value = False
n3.inputs[20].default_value = False
n3.inputs[21].default_value = False
n3.inputs[22].default_value = False
n3.inputs[23].default_value = False
n3.inputs[24].default_value = False
n3.inputs[25].default_value = False
n3.inputs[26].default_value = False
n3.inputs[27].default_value = False
n3.inputs[28].default_value = False
n3.inputs[29].default_value = False
n3.inputs[30].default_value = False
n3.inputs[32].default_value = False
n3.inputs[34].default_value = False
n3.inputs[35].default_value = False
n3.inputs[36].default_value = False
n3.inputs[37].default_value = False
n3.inputs[38].default_value = False
n3.inputs[39].default_value = False
n3.inputs[40].default_value = False
n3.inputs[42].default_value = False
n3.inputs[44].default_value = False
n4 = _N.new('GeometryNodeGroup'); n4.name = 'Group'; n4.location = (578, 566)
n4.node_tree = ng_boolean_andor
n5 = _N.new('NodeGroupInput'); n5.name = 'Group Input'; n5.location = (340, 560)
n6 = _N.new('GeometryNodeGroup'); n6.name = 'Group.001'; n6.location = (580, 400)
n6.node_tree = ng_boolean_andor
n7 = _N.new('GeometryNodeGroup'); n7.name = 'Group.002'; n7.location = (100, 400)
n7.node_tree = ng_residue_name
n7.inputs[0].default_value = 0
_L.new(n2.outputs[0], n1.inputs[32])
_L.new(n2.outputs[0], n1.inputs[34])
_L.new(n2.outputs[0], n1.inputs[42])
_L.new(n2.outputs[0], n1.inputs[44])
_L.new(n2.outputs[0], n3.inputs[31])
_L.new(n2.outputs[0], n3.inputs[33])
_L.new(n2.outputs[0], n3.inputs[41])
_L.new(n2.outputs[0], n3.inputs[43])
_L.new(n5.outputs[0], n4.inputs[0])
_L.new(n5.outputs[1], n4.inputs[1])
_L.new(n3.outputs[0], n4.inputs[2])
_L.new(n5.outputs[0], n6.inputs[0])
_L.new(n5.outputs[1], n6.inputs[1])
_L.new(n4.outputs[0], n0.inputs[0])
_L.new(n1.outputs[0], n6.inputs[2])
_L.new(n6.outputs[0], n0.inputs[1])
_L.new(n7.outputs[0], n3.inputs[0])
_L.new(n7.outputs[0], n1.inputs[0])
n0.is_active_output = True
ng_mn_pivot_nucleic = bpy.data.node_groups.new('.MN_pivot_nucleic', 'GeometryNodeTree')
_s = ng_mn_pivot_nucleic.interface.new_socket(name='Accumulate Backbone', in_out='OUTPUT', socket_type='NodeSocketBool')
_s = ng_mn_pivot_nucleic.interface.new_socket(name='Pivot Backbone', in_out='OUTPUT', socket_type='NodeSocketBool')
_s = ng_mn_pivot_nucleic.interface.new_socket(name='Accumulate Base', in_out='OUTPUT', socket_type='NodeSocketBool')
_s = ng_mn_pivot_nucleic.interface.new_socket(name='Pivot Base', in_out='OUTPUT', socket_type='NodeSocketBool')
_N = ng_mn_pivot_nucleic.nodes; _L = ng_mn_pivot_nucleic.links
n0 = _N.new('NodeGroupOutput'); n0.name = 'Group Output'; n0.location = (420, -680)
n1 = _N.new('GeometryNodeGroup'); n1.name = 'Group.004'; n1.location = (-360, 80)
n1.node_tree = ng_atom_name
n1.inputs[0].default_value = 0
n2 = _N.new('FunctionNodeCompare'); n2.name = 'Compare.001'; n2.location = (-160, 160)
n2.operation = 'EQUAL'
n2.data_type = 'INT'
n2.inputs[3].default_value = 50
n3 = _N.new('FunctionNodeCompare'); n3.name = 'Compare.002'; n3.location = (-160, 0)
n3.operation = 'EQUAL'
n3.data_type = 'INT'
n3.inputs[3].default_value = 53
n4 = _N.new('FunctionNodeCompare'); n4.name = 'Compare.003'; n4.location = (-160, -160)
n4.operation = 'EQUAL'
n4.data_type = 'INT'
n4.inputs[3].default_value = 54
n5 = _N.new('FunctionNodeCompare'); n5.name = 'Compare.004'; n5.location = (-160, -320)
n5.operation = 'EQUAL'
n5.data_type = 'INT'
n5.inputs[3].default_value = 55
n6 = _N.new('FunctionNodeBooleanMath'); n6.name = 'Boolean Math.002'; n6.location = (0, -20)
n6.operation = 'OR'
n7 = _N.new('FunctionNodeBooleanMath'); n7.name = 'Boolean Math.003'; n7.location = (0, -160)
n7.operation = 'OR'
n8 = _N.new('FunctionNodeBooleanMath'); n8.name = 'Boolean Math.004'; n8.location = (0, -320)
n8.operation = 'OR'
n9 = _N.new('FunctionNodeCompare'); n9.name = 'Compare.006'; n9.location = (-165, -510)
n9.operation = 'EQUAL'
n9.data_type = 'INT'
n9.inputs[3].default_value = 58
n10 = _N.new('FunctionNodeBooleanMath'); n10.name = 'Boolean Math.005'; n10.location = (0, -480)
n10.operation = 'OR'
n11 = _N.new('FunctionNodeCompare'); n11.name = 'Compare.007'; n11.location = (-160, -680)
n11.operation = 'EQUAL'
n11.data_type = 'INT'
n11.inputs[3].default_value = 57
n12 = _N.new('FunctionNodeBooleanMath'); n12.name = 'Boolean Math.006'; n12.location = (0, -660)
n12.operation = 'OR'
n13 = _N.new('GeometryNodeGroup'); n13.name = 'Group.006'; n13.location = (-220, -900)
n13.node_tree = ng_atom_name
n13.inputs[0].default_value = 0
n14 = _N.new('FunctionNodeCompare'); n14.name = 'Compare'; n14.location = (100, -840)
n14.operation = 'EQUAL'
n14.data_type = 'INT'
n14.inputs[3].default_value = 61
n15 = _N.new('FunctionNodeCompare'); n15.name = 'Compare.008'; n15.location = (100, -1000)
n15.operation = 'EQUAL'
n15.data_type = 'INT'
n16 = _N.new('GeometryNodeGroup'); n16.name = 'Group.010'; n16.location = (-220, -1000)
n16.node_tree = ng_select_nucleic_type
n16.inputs[0].default_value = True
n16.inputs[1].default_value = False
n17 = _N.new('GeometryNodeSwitch'); n17.name = 'Switch'; n17.location = (-60, -1000)
n17.input_type = 'INT'
n17.inputs[1].default_value = 63
n17.inputs[2].default_value = 62
_L.new(n4.outputs[0], n7.inputs[1])
_L.new(n7.outputs[0], n8.inputs[0])
_L.new(n5.outputs[0], n8.inputs[1])
_L.new(n1.outputs[0], n3.inputs[2])
_L.new(n6.outputs[0], n7.inputs[0])
_L.new(n1.outputs[0], n2.inputs[2])
_L.new(n1.outputs[0], n5.inputs[2])
_L.new(n1.outputs[0], n4.inputs[2])
_L.new(n3.outputs[0], n6.inputs[1])
_L.new(n2.outputs[0], n6.inputs[0])
_L.new(n1.outputs[0], n9.inputs[2])
_L.new(n8.outputs[0], n10.inputs[0])
_L.new(n10.outputs[0], n0.inputs[0])
_L.new(n1.outputs[0], n11.inputs[2])
_L.new(n11.outputs[0], n12.inputs[1])
_L.new(n10.outputs[0], n12.inputs[0])
_L.new(n9.outputs[0], n10.inputs[1])
_L.new(n12.outputs[0], n0.inputs[1])
_L.new(n13.outputs[0], n14.inputs[2])
_L.new(n17.outputs[0], n15.inputs[2])
_L.new(n13.outputs[0], n15.inputs[3])
_L.new(n16.outputs[1], n17.inputs[0])
_L.new(n14.outputs[0], n0.inputs[3])
_L.new(n15.outputs[0], n0.inputs[2])
n0.is_active_output = True
ng_nucleic_chi = bpy.data.node_groups.new('Nucleic Chi', 'GeometryNodeTree')
_s = ng_nucleic_chi.interface.new_socket(name='Position', in_out='OUTPUT', socket_type='NodeSocketVector')
_s.subtype = 'XYZ'
_s.description = 'Transformed vector'
_s = ng_nucleic_chi.interface.new_socket(name='Position', in_out='INPUT', socket_type='NodeSocketVector')
_s.hide_value = True
_s.default_input = 'POSITION'
_s = ng_nucleic_chi.interface.new_socket(name='Selection', in_out='INPUT', socket_type='NodeSocketBool')
_s.default_value = True
_s.hide_value = True
_s.description = 'The resulting selection must overlap with this input selection'
_s = ng_nucleic_chi.interface.new_socket(name='X1', in_out='INPUT', socket_type='NodeSocketFloat')
_s.subtype = 'ANGLE'
_s.description = 'Amount to rotate around the axis'
_N = ng_nucleic_chi.nodes; _L = ng_nucleic_chi.links
n0 = _N.new('NodeGroupOutput'); n0.name = 'Group Output'; n0.location = (400, 200)
n1 = _N.new('NodeGroupInput'); n1.name = 'Group Input'; n1.location = (-405, 160)
n2 = _N.new('GeometryNodeGroup'); n2.name = 'Group.009'; n2.location = (55, 200)
n2.width = 149
n2.node_tree = ng_accumulate_axis_rotation
n2.inputs[5].default_value = 0
n3 = _N.new('GeometryNodeGroup'); n3.name = 'Group.017'; n3.location = (-62, -82)
n3.node_tree = ng_unique_residue_id
n4 = _N.new('GeometryNodeGroup'); n4.name = 'Group'; n4.location = (-225, 120)
n4.node_tree = ng_is_nucleic
n4.inputs[1].default_value = False
n5 = _N.new('GeometryNodeGroup'); n5.name = 'Group.001'; n5.location = (-405, 40)
n5.node_tree = ng_mn_pivot_nucleic
n6 = _N.new('GeometryNodeSwitch'); n6.name = 'Switch'; n6.location = (-222, 4)
n6.input_type = 'FLOAT'
n6.inputs[1].default_value = 0.0
n7 = _N.new('GeometryNodeSwitch'); n7.name = 'Switch.001'; n7.location = (240, 200)
n7.input_type = 'VECTOR'
n8 = _N.new('NodeGroupInput'); n8.name = 'Group Input.001'; n8.location = (60, 260)
_L.new(n1.outputs[0], n2.inputs[0])
_L.new(n7.outputs[0], n0.inputs[0])
_L.new(n1.outputs[1], n4.inputs[0])
_L.new(n4.outputs[0], n2.inputs[1])
_L.new(n3.outputs[0], n2.inputs[4])
_L.new(n5.outputs[3], n2.inputs[2])
_L.new(n5.outputs[2], n6.inputs[0])
_L.new(n1.outputs[2], n6.inputs[2])
_L.new(n6.outputs[0], n2.inputs[3])
_L.new(n2.outputs[0], n7.inputs[2])
_L.new(n4.outputs[0], n7.inputs[0])
_L.new(n8.outputs[0], n7.inputs[1])
n0.is_active_output = True
ng_mn_1bna = bpy.data.node_groups.new('MN_1BNA', 'GeometryNodeTree')
_s = ng_mn_1bna.interface.new_socket(name='Geometry', in_out='OUTPUT', socket_type='NodeSocketGeometry')
_s = ng_mn_1bna.interface.new_socket(name='Atoms', in_out='INPUT', socket_type='NodeSocketGeometry')
ng_mn_1bna.is_modifier = True
_N = ng_mn_1bna.nodes; _L = ng_mn_1bna.links
n0 = _N.new('NodeGroupInput'); n0.name = 'Group Input'; n0.location = (-340, 0)
n1 = _N.new('NodeGroupOutput'); n1.name = 'Group Output'; n1.location = (200, 0)
n2 = _N.new('GeometryNodeGroup'); n2.name = 'Group'; n2.location = (0, 0)
n2.node_tree = None
n3 = _N.new('GeometryNodeSetPosition'); n3.name = 'Set Position'; n3.location = (-50, 0)
n4 = _N.new('GeometryNodeGroup'); n4.name = 'Nucleic Chi'; n4.location = (-300, 0)
n4.label = 'Nucleic Chi'
n4.width = 180
n4.node_tree = ng_nucleic_chi
n4.inputs[0].default_value = (0.0, 0.0, 0.0)
n4.inputs[1].default_value = True
n4.inputs[2].default_value = 1.0
_L.new(n3.outputs[0], n1.inputs[0])
_L.new(n0.outputs[0], n3.inputs[0])
_L.new(n4.outputs[0], n3.inputs[2])
n1.is_active_output = True

# ---- material node trees
mat_material.use_nodes = True; mat_material.node_tree.nodes.clear()
_N = mat_material.node_tree.nodes; _L = mat_material.node_tree.links
n0 = _N.new('ShaderNodeOutputMaterial'); n0.name = 'Material Output'; n0.location = (200, 100)
n1 = _N.new('ShaderNodeBsdfPrincipled'); n1.name = 'Principled BSDF'; n1.location = (-200, 100)
n1.inputs[10].default_value = 0.005
_L.new(n1.outputs[0], n0.inputs[0])
n0.is_active_output = True

# ---- world
world_world = bpy.data.worlds.new('World'); scene.world = world_world
world_world.use_nodes = True; world_world.node_tree.nodes.clear()
_N = world_world.node_tree.nodes; _L = world_world.node_tree.links
n0 = _N.new('ShaderNodeOutputWorld'); n0.name = 'World Output'; n0.location = (200, 100)
n1 = _N.new('ShaderNodeBackground'); n1.name = 'Background'; n1.location = (-200, 100)
n1.inputs[0].default_value = (0.05088, 0.05088, 0.05088, 1.0)
_L.new(n1.outputs[0], n0.inputs[0])
n0.is_active_output = True
world_world.color = (0.05088, 0.05088, 0.05088)
world_world.sun_shadow_jitter_overblur = 0.0

# ---- cameras
cam_camera = bpy.data.cameras.new('Camera')
cam_camera.clip_end = 100.0
cam_camera.ortho_scale = 7.314

# ---- lights
light_light = bpy.data.lights.new('Light', 'POINT')
light_light.energy = 1000.0
light_light.shadow_soft_size = 0.1

# ---- meshes
me_cube = bpy.data.meshes.new('Cube')
me_cube.from_pydata([(1.0, 1.0, 1.0), (1.0, 1.0, -1.0), (1.0, -1.0, 1.0), (1.0, -1.0, -1.0), (-1.0, 1.0, 1.0), (-1.0, 1.0, -1.0), (-1.0, -1.0, 1.0), (-1.0, -1.0, -1.0)], [], [(0, 4, 6, 2), (3, 2, 6, 7), (7, 6, 4, 5), (5, 1, 3, 7), (1, 0, 2, 3), (5, 4, 0, 1)])
_uv = me_cube.uv_layers.new(name='UVMap')
_uv.uv.foreach_set('vector', [0.625, 0.5, 0.875, 0.5, 0.875, 0.75, 0.625, 0.75, 0.375, 0.75, 0.625, 0.75, 0.625, 1.0, 0.375, 1.0, 0.375, 0.0, 0.625, 0.0, 0.625, 0.25, 0.375, 0.25, 0.125, 0.5, 0.375, 0.5, 0.375, 0.75, 0.125, 0.75, 0.375, 0.5, 0.625, 0.5, 0.625, 0.75, 0.375, 0.75, 0.375, 0.25, 0.625, 0.25, 0.625, 0.5, 0.375, 0.5])
me_cube.materials.append(mat_material)
me_cube.use_mirror_vertex_groups = False
me_cube.update()
me_1bna = bpy.data.meshes.new('1BNA')
me_1bna.from_pydata([(1.893, 3.42, 2.562), (1.913, 3.392, 2.422), (1.996, 3.267, 2.41), (1.936, 3.158, 2.485), (2.017, 3.212, 2.269), (2.135, 3.133, 2.268), (1.895, 3.122, 2.265), (1.923, 3.048, 2.394), (1.807, 2.966, 2.438), (1.822, 2.845, 2.501), (1.936, 2.801, 2.521), (1.714, 2.776, 2.538), (1.592, 2.823, 2.512), (1.483, 2.748, 2.544), (1.572, 2.944, 2.447), (1.684, 3.017, 2.41), (2.241, 3.129, 2.148), (2.354, 3.216, 2.185), (2.182, 3.146, 2.014), (2.284, 2.975, 2.15), (2.354, 2.918, 2.259), (2.349, 2.771, 2.228), (2.219, 2.725, 2.267), (2.369, 2.733, 2.081), (2.472, 2.632, 2.065), (2.227, 2.689, 2.042), (2.172, 2.63, 2.172), (2.024, 2.647, 2.178), (1.953, 2.758, 2.143), (1.821, 2.746, 2.164), (1.808, 2.621, 2.214), (1.69, 2.553, 2.255), (1.574, 2.592, 2.252), (1.72, 2.428, 2.304), (1.843, 2.372, 2.316), (1.851, 2.246, 2.367), (1.954, 2.436, 2.277), (1.929, 2.559, 2.227), (2.506, 2.562, 1.925), (2.651, 2.532, 1.922), (2.456, 2.641, 1.811), (2.426, 2.425, 1.933), (2.458, 2.329, 2.033), (2.352, 2.223, 2.025), (2.226, 2.284, 2.045), (2.342, 2.156, 1.89), (2.412, 2.031, 1.893), (2.193, 2.141, 1.866), (2.128, 2.197, 1.991), (2.02, 2.289, 1.952), (1.891, 2.258, 1.982), (1.868, 2.151, 2.038), (1.793, 2.345, 1.95), (1.822, 2.46, 1.89), (1.722, 2.55, 1.863), (1.953, 2.494, 1.857), (2.054, 2.405, 1.89), (2.425, 1.941, 1.762), (2.542, 1.854, 1.776), (2.421, 2.03, 1.644), (2.293, 1.854, 1.767), (2.271, 1.763, 1.875), (2.139, 1.696, 1.85), (2.035, 1.795, 1.85), (2.126, 1.623, 1.718), (2.028, 1.521, 1.724), (2.079, 1.737, 1.629), (1.972, 1.79, 1.722), (1.931, 1.928, 1.687), (2.002, 2.026, 1.623), (1.931, 2.139, 1.608), (1.812, 2.11, 1.664), (1.695, 2.19, 1.675), (1.677, 2.306, 1.637), (1.593, 2.121, 1.735), (1.597, 1.993, 1.782), (1.483, 1.942, 1.835), (1.707, 1.918, 1.772), (1.808, 1.983, 1.712), (2.036, 1.397, 1.625), (2.112, 1.289, 1.689), (2.084, 1.442, 1.491), (1.881, 1.358, 1.616), (1.801, 1.357, 1.736), (1.667, 1.409, 1.696), (1.684, 1.545, 1.656), (1.602, 1.339, 1.576), (1.476, 1.28, 1.612), (1.595, 1.45, 1.47), (1.585, 1.573, 1.557), (1.639, 1.692, 1.487), (1.766, 1.71, 1.438), (1.786, 1.835, 1.391), (1.667, 1.895, 1.41), (1.623, 2.028, 1.382), (1.705, 2.122, 1.327), (1.497, 2.058, 1.412), (1.418, 1.965, 1.467), (1.446, 1.839, 1.498), (1.575, 1.811, 1.466), (1.387, 1.201, 1.506), (1.303, 1.104, 1.58), (1.472, 1.15, 1.397), (1.288, 1.311, 1.448), (1.18, 1.36, 1.529), (1.111, 1.46, 1.444), (1.215, 1.546, 1.396), (1.042, 1.407, 1.319), (0.9007, 1.437, 1.318), (1.124, 1.469, 1.206), (1.17, 1.597, 1.272), (1.292, 1.653, 1.208), (1.411, 1.59, 1.187), (1.505, 1.671, 1.136), (1.442, 1.79, 1.125), (1.487, 1.919, 1.081), (1.616, 1.942, 1.043), (1.4, 2.019, 1.085), (1.275, 1.996, 1.127), (1.221, 1.882, 1.17), (1.312, 1.782, 1.166), (0.8081, 1.405, 1.192), (0.6668, 1.396, 1.234), (0.86, 1.289, 1.114), (0.8239, 1.539, 1.108), (0.7907, 1.664, 1.169), (0.8162, 1.763, 1.06), (0.9543, 1.758, 1.028), (0.7461, 1.728, 0.9296), (0.6251, 1.803, 0.9162), (0.8532, 1.753, 0.8223), (0.9644, 1.821, 0.9019), (1.102, 1.79, 0.8565), (1.182, 1.892, 0.8176), (1.138, 2.008, 0.8143), (1.312, 1.864, 0.7852), (1.363, 1.737, 0.7882), (1.483, 1.722, 0.7619), (1.278, 1.633, 0.8235), (1.327, 1.49, 0.8236), (1.146, 1.662, 0.8594), (0.5384, 1.799, 0.7824), (0.4025, 1.844, 0.818), (0.5458, 1.667, 0.716), (0.6086, 1.912, 0.6927), (0.6146, 2.048, 0.7418), (0.6995, 2.123, 0.6438), (0.8188, 2.046, 0.6284), (0.6418, 2.133, 0.5029), (0.5967, 2.267, 0.4696), (0.7513, 2.072, 0.4139), (0.8736, 2.086, 0.5034), (0.9823, 1.988, 0.4759), (1.109, 2.032, 0.4494), (1.132, 2.152, 0.4389), (1.209, 1.94, 0.4412), (1.188, 1.806, 0.4551), (1.286, 1.732, 0.4503), (1.057, 1.761, 0.4765), (1.026, 1.614, 0.4896), (0.9545, 1.855, 0.4904), (0.5531, 2.307, 0.3209), (0.4648, 2.424, 0.3269), (0.501, 2.191, 0.247), (0.6926, 2.355, 0.2611), (0.7636, 2.463, 0.3249), (0.8897, 2.485, 0.2457), (0.9638, 2.363, 0.2448), (0.8717, 2.524, 0.0998), (0.947, 2.641, 0.0667), (0.9126, 2.397, 0.0253), (1.024, 2.348, 0.1157), (1.052, 2.202, 0.1015), (1.181, 2.16, 0.084), (1.269, 2.245, 0.067), (1.211, 2.03, 0.0873), (1.114, 1.94, 0.1046), (1.146, 1.808, 0.1089), (0.9803, 1.977, 0.1177), (0.9499, 2.113, 0.1167), (0.9055, 2.733, -0.0581), (0.9496, 2.872, -0.0258), (0.7632, 2.711, -0.0947), (0.9954, 2.677, -0.1771), (1.138, 2.694, -0.172), (1.197, 2.609, -0.2802), (1.18, 2.472, -0.2404), (1.133, 2.618, -0.4188), (1.231, 2.61, -0.5214), (1.041, 2.496, -0.4186), (1.143, 2.403, -0.3587), (1.089, 2.271, -0.32), (0.9616, 2.232, -0.291), (0.9541, 2.101, -0.2613), (1.082, 2.059, -0.2718), (1.138, 1.929, -0.2511), (1.081, 1.825, -0.2179), (1.273, 1.93, -0.272), (1.35, 2.036, -0.3082), (1.483, 2.017, -0.3237), (1.298, 2.157, -0.3267), (1.166, 2.16, -0.3061), (1.276, 2.742, -0.598), (1.28, 2.857, -0.5049), (1.189, 2.754, -0.7164), (1.427, 2.709, -0.6366), (1.528, 2.711, -0.5318), (1.622, 2.595, -0.551), (1.544, 2.475, -0.5397), (1.694, 2.583, -0.6848), (1.834, 2.551, -0.6701), (1.612, 2.477, -0.7578), (1.586, 2.384, -0.6414), (1.467, 2.298, -0.6637), (1.48, 2.163, -0.6529), (1.592, 2.118, -0.6314), (1.372, 2.084, -0.6627), (1.252, 2.137, -0.6836), (1.141, 2.057, -0.6872), (1.235, 2.274, -0.6978), (1.347, 2.356, -0.6869), (1.933, 2.577, -0.7925), (2.07, 2.598, -0.7408), (1.876, 2.685, -0.8758), (1.93, 2.441, -0.8763), (2.011, 2.328, -0.8359), (1.975, 2.217, -0.9299), (1.835, 2.197, -0.9139), (1.992, 2.24, -1.081), (2.099, 2.164, -1.14), (1.854, 2.206, -1.138), (1.797, 2.12, -1.027), (1.649, 2.122, -1.027), (1.566, 2.229, -1.048), (1.437, 2.196, -1.039), (1.439, 2.064, -1.01), (1.33, 1.974, -0.9856), (1.209, 1.997, -0.9857), (1.375, 1.847, -0.9625), (1.504, 1.804, -0.9605), (1.526, 1.672, -0.9406), (1.606, 1.889, -0.9792), (1.566, 2.016, -1.003), (0.7458, 1.188, -0.907), (0.8252, 1.097, -0.9854), (0.9714, 1.114, -0.9512), (1.014, 1.245, -0.9908), (1.01, 1.099, -0.8055), (1.129, 1.022, -0.7904), (1.025, 1.244, -0.7607), (1.09, 1.304, -0.8837), (1.058, 1.449, -0.8944), (1.156, 1.543, -0.9006), (1.273, 1.507, -0.8932), (1.125, 1.671, -0.9193), (0.998, 1.709, -0.9334), (0.9698, 1.84, -0.9589), (0.8939, 1.616, -0.9274), (0.9265, 1.482, -0.908), (1.16, 0.951, -0.6502), (1.167, 0.8032, -0.6664), (1.064, 1.001, -0.5494), (1.305, 1.009, -0.6177), (1.41, 1.002, -0.7156), (1.511, 1.099, -0.6657), (1.456, 1.23, -0.6755), (1.544, 1.081, -0.5189), (1.684, 1.056, -0.5013), (1.494, 1.21, -0.4529), (1.506, 1.309, -0.5671), (1.404, 1.414, -0.5536), (1.271, 1.396, -0.5259), (1.202, 1.51, -0.5269), (1.294, 1.604, -0.5558), (1.276, 1.745, -0.571), (1.172, 1.811, -0.563), (1.395, 1.808, -0.5973), (1.517, 1.749, -0.6107), (1.624, 1.829, -0.6325), (1.533, 1.616, -0.5986), (1.418, 1.55, -0.5721), (1.748, 1.038, -0.3569), (1.867, 0.9516, -0.3729), (1.643, 0.994, -0.2633), (1.796, 1.186, -0.3208), (1.896, 1.253, -0.3996), (1.894, 1.396, -0.3536), (1.759, 1.441, -0.3622), (1.925, 1.414, -0.2066), (2.066, 1.422, -0.1858), (1.852, 1.542, -0.1728), (1.755, 1.56, -0.2872), (1.615, 1.57, -0.2428), (1.551, 1.689, -0.2558), (1.616, 1.785, -0.2957), (1.421, 1.698, -0.2264), (1.354, 1.592, -0.1825), (1.22, 1.602, -0.1553), (1.416, 1.469, -0.1652), (1.551, 1.458, -0.1979), (2.13, 1.453, -0.0436), (2.27, 1.409, -0.0524), (2.049, 1.395, 0.065), (2.131, 1.612, -0.0363), (2.218, 1.688, -0.1212), (2.174, 1.829, -0.1021), (2.031, 1.823, -0.1048), (2.21, 1.896, 0.0293), (2.259, 2.029, 0.0097), (2.082, 1.883, 0.1121), (1.976, 1.899, 0.0046), (1.851, 1.83, 0.0468), (1.836, 1.706, 0.1039), (1.708, 1.674, 0.1281), (1.64, 1.783, 0.0868), (1.5, 1.809, 0.0882), (1.408, 1.738, 0.128), (1.471, 1.935, 0.0418), (1.561, 2.027, -0.0027), (1.513, 2.149, -0.0382), (1.691, 2.002, -0.0072), (1.724, 1.879, 0.0384), (2.29, 2.124, 0.1339), (2.399, 2.218, 0.1025), (2.31, 2.039, 0.2538), (2.158, 2.211, 0.139), (2.122, 2.283, 0.02), (2.01, 2.379, 0.0484), (1.891, 2.305, 0.0816), (2.035, 2.474, 0.1633), (1.973, 2.601, 0.1411), (1.975, 2.395, 0.2791), (1.85, 2.339, 0.2145), (1.808, 2.21, 0.2758), (1.885, 2.102, 0.3133), (1.811, 1.998, 0.3584), (1.684, 2.042, 0.3488), (1.558, 1.982, 0.3786), (1.545, 1.854, 0.4242), (1.448, 2.056, 0.3593), (1.46, 2.18, 0.3118), (1.57, 2.247, 0.2783), (1.679, 2.171, 0.3002), (1.98, 2.714, 0.2526), (1.98, 2.848, 0.1888), (2.095, 2.686, 0.3426), (1.84, 2.694, 0.3241), (1.72, 2.703, 0.2452), (1.604, 2.696, 0.3388), (1.586, 2.561, 0.385), (1.61, 2.786, 0.4615), (1.489, 2.861, 0.4757), (1.637, 2.684, 0.5724), (1.556, 2.566, 0.5243), (1.61, 2.437, 0.5755), (1.741, 2.397, 0.583), (1.754, 2.271, 0.6276), (1.627, 2.231, 0.648), (1.572, 2.107, 0.6933), (1.648, 1.999, 0.7243), (1.439, 2.099, 0.7036), (1.364, 2.204, 0.6708), (1.402, 2.323, 0.6265), (1.537, 2.329, 0.6174), (1.46, 2.954, 0.602), (1.379, 3.07, 0.5582), (1.585, 2.984, 0.6749), (1.363, 2.863, 0.6885), (1.24, 2.817, 0.6303), (1.181, 2.722, 0.7302), (1.277, 2.618, 0.7534), (1.152, 2.782, 0.8669), (1.01, 2.795, 0.8891), (1.227, 2.691, 0.963), (1.243, 2.565, 0.8799), (1.361, 2.485, 0.9205), (1.344, 2.358, 0.9656), (1.231, 2.31, 0.9802), (1.455, 2.283, 0.9913), (1.581, 2.332, 0.9777), (1.675, 2.257, 1.003), (1.597, 2.465, 0.9362), (1.734, 2.524, 0.9234), (1.484, 2.541, 0.9048), (0.9513, 2.853, 1.026), (0.8145, 2.901, 0.9998), (1.046, 2.951, 1.084), (0.9395, 2.722, 1.115), (0.8576, 2.615, 1.066), (0.8655, 2.506, 1.168), (1.0, 2.461, 1.176), (0.8272, 2.547, 1.309), (0.7199, 2.466, 1.355), (0.9586, 2.531, 1.386), (1.019, 2.415, 1.309), (1.166, 2.407, 1.321), (1.226, 2.288, 1.349), (1.158, 2.187, 1.369), (1.362, 2.283, 1.35), (1.44, 2.391, 1.323), (1.562, 2.376, 1.325), (1.377, 2.513, 1.293), (1.456, 2.636, 1.261), (1.238, 2.519, 1.293), (0.6594, 2.482, 1.502), (0.5169, 2.442, 1.499), (0.687, 2.619, 1.551), (0.7409, 2.373, 1.584), (0.7331, 2.235, 1.543), (0.81, 2.16, 1.646), (0.9478, 2.19, 1.626), (0.7766, 2.204, 1.788), (0.7036, 2.104, 1.861), (0.9123, 2.241, 1.847), (1.011, 2.174, 1.752), (1.133, 2.256, 1.733), (1.253, 2.194, 1.733), (1.256, 2.073, 1.758), (1.364, 2.264, 1.704), (1.356, 2.394, 1.674), (1.469, 2.463, 1.64), (1.234, 2.461, 1.674), (1.119, 2.388, 1.704), (0.6509, 2.132, 2.01), (0.5387, 2.04, 2.04), (0.6235, 2.277, 2.031), (0.7767, 2.092, 2.099), (0.8216, 1.956, 2.107), (0.9422, 1.956, 2.198), (1.049, 2.026, 2.132), (0.9267, 2.027, 2.333), (1.009, 1.966, 2.429), (0.9751, 2.167, 2.299), (1.099, 2.123, 2.226), (1.16, 2.236, 2.154), (1.104, 2.355, 2.116), (1.192, 2.436, 2.057), (1.307, 2.365, 2.058), (1.437, 2.4, 2.01), (1.475, 2.506, 1.958), (1.527, 2.298, 2.031), (1.502, 2.178, 2.089), (1.607, 2.091, 2.104), (1.382, 2.145, 2.135), (1.29, 2.243, 2.115), (0.9477, 1.863, 2.534), (0.8767, 1.753, 2.463), (0.867, 1.941, 2.631), (1.081, 1.807, 2.603), (1.169, 1.717, 2.531), (1.311, 1.757, 2.559), (1.328, 1.88, 2.489), (1.344, 1.788, 2.706), (1.434, 1.694, 2.768), (1.393, 1.932, 2.703), (1.431, 1.951, 2.557), (1.414, 2.093, 2.517), (1.52, 2.159, 2.463), (1.626, 2.098, 2.45), (1.507, 2.288, 2.426), (1.39, 2.351, 2.44), (1.377, 2.481, 2.402), (1.28, 2.287, 2.497), (1.294, 2.154, 2.536), (1.466, 1.706, 2.925), (1.486, 1.572, 2.983), (1.363, 1.791, 2.992), (1.603, 1.788, 2.928), (1.724, 1.732, 2.874), (1.821, 1.846, 2.876), (1.772, 1.943, 2.783), (1.823, 1.924, 3.006), (1.898, 1.858, 3.108), (1.889, 2.052, 2.958), (1.828, 2.069, 2.819), (1.716, 2.166, 2.814), (1.587, 2.154, 2.858), (1.513, 2.261, 2.831), (1.599, 2.344, 2.767), (1.577, 2.473, 2.712), (1.472, 2.537, 2.707), (1.693, 2.526, 2.66), (1.816, 2.467, 2.658), (1.921, 2.539, 2.61), (1.835, 2.344, 2.705), (1.723, 2.289, 2.757), (1.974, 3.071, 1.866), (1.088, 2.604, -0.8906), (1.832, 2.482, 1.495), (0.9821, 1.344, 0.8572), (0.8915, 1.56, -0.3388), (1.75, 2.634, -1.058), (2.85, 2.352, 1.835), (1.135, 2.418, 0.492), (0.9098, 1.612, 0.1277), (1.649, 2.92, 1.986), (2.208, 2.589, 1.54), (0.7133, 1.445, 0.4647), (1.41, 2.815, 2.161), (2.716, 3.171, 2.033), (1.53, 1.187, 1.221), (1.818, 1.66, 0.9966), (0.6216, 1.704, 0.1672), (0.7055, 2.552, -0.2053), (1.245, 1.135, 0.9415), (1.149, 2.91, 2.009), (1.422, 2.919, 2.039), (0.6138, 1.915, 1.384), (1.732, 0.9638, 1.339), (1.895, 2.576, 1.299), (2.046, 1.886, 1.266), (0.3529, 1.934, 1.26), (1.622, 1.235, 0.9406), (1.299, 2.99, -0.9282), (1.751, 3.057, 1.87), (2.538, 1.289, 1.901), (1.361, 1.574, 1.859), (1.801, 3.26, 1.526), (0.8723, 1.322, 0.6359), (1.878, 1.381, 1.17), (1.223, 2.519, -1.03), (1.229, 3.029, 2.71), (2.017, 2.3, 1.3), (1.435, 2.768, 1.637), (0.9864, 2.251, 0.9123), (1.953, 1.914, 0.7481), (2.575, 1.274, -0.1835), (0.7478, 2.06, -0.9), (0.9012, 2.459, 0.7009), (1.015, 1.992, 1.338), (0.7764, 2.14, 1.107), (1.324, 1.443, 0.2049), (1.26, 2.3, 2.917), (1.044, 2.554, 2.444), (1.698, 2.869, 1.628), (0.4794, 2.297, 1.337), (0.4208, 2.559, 1.083), (0.6362, 2.437, 0.9188), (0.7688, 2.841, 0.7883), (1.838, 1.707, 0.4809), (2.646, 2.383, 0.1396), (1.101, 1.132, -0.2909), (0.9476, 2.778, 2.65), (0.5522, 2.741, 0.9017), (1.846, 2.841, 0.8821), (2.261, 1.554, 0.3846), (2.441, 1.316, 0.2229), (0.7988, 1.156, -0.2976), (1.421, 2.772, 1.891), (1.91, 1.143, 0.108), (1.261, 1.097, 0.0261), (1.506, 2.602, -0.0766), (1.638, 0.6413, -0.4784), (1.406, 0.5751, -0.6198), (0.9613, 1.704, 2.979), (2.528, 1.589, -0.1301), (0.2622, 2.303, 1.033), (1.97, 2.252, 0.9511), (1.973, 2.949, 0.6155), (1.724, 1.156, 0.4511), (2.655, 1.94, -0.1091), (0.9697, 1.832, 1.488), (1.429, 2.516, 0.2287), (0.9396, 2.709, 1.699), (1.999, 2.169, 0.6802), (1.869, 3.158, 0.4596)], [(5, 16), (24, 38), (46, 57), (65, 79), (87, 100), (108, 121), (129, 141), (149, 161), (169, 180), (188, 202), (210, 221), (248, 259), (267, 281), (289, 300), (308, 322), (330, 343), (351, 364), (372, 384), (392, 404), (412, 423), (431, 445), (453, 464), (0, 1), (1, 2), (2, 3), (2, 4), (3, 7), (4, 5), (4, 6), (6, 7), (7, 8), (8, 9), (8, 15), (9, 10), (9, 11), (11, 12), (12, 13), (12, 14), (14, 15), (16, 17), (16, 18), (16, 19), (19, 20), (20, 21), (21, 22), (21, 23), (22, 26), (23, 24), (23, 25), (25, 26), (26, 27), (27, 28), (27, 37), (28, 29), (29, 30), (30, 31), (30, 37), (31, 32), (31, 33), (33, 34), (34, 35), (34, 36), (36, 37), (38, 39), (38, 40), (38, 41), (41, 42), (42, 43), (43, 44), (43, 45), (44, 48), (45, 46), (45, 47), (47, 48), (48, 49), (49, 50), (49, 56), (50, 51), (50, 52), (52, 53), (53, 54), (53, 55), (55, 56), (57, 58), (57, 59), (57, 60), (60, 61), (61, 62), (62, 63), (62, 64), (63, 67), (64, 65), (64, 66), (66, 67), (67, 68), (68, 69), (68, 78), (69, 70), (70, 71), (71, 72), (71, 78), (72, 73), (72, 74), (74, 75), (75, 76), (75, 77), (77, 78), (79, 80), (79, 81), (79, 82), (82, 83), (83, 84), (84, 85), (84, 86), (85, 89), (86, 87), (86, 88), (88, 89), (89, 90), (90, 91), (90, 99), (91, 92), (92, 93), (93, 94), (93, 99), (94, 95), (94, 96), (96, 97), (97, 98), (98, 99), (100, 101), (100, 102), (100, 103), (103, 104), (104, 105), (105, 106), (105, 107), (106, 110), (107, 108), (107, 109), (109, 110), (110, 111), (111, 112), (111, 120), (112, 113), (113, 114), (114, 115), (114, 120), (115, 116), (115, 117), (117, 118), (118, 119), (119, 120), (121, 122), (121, 123), (121, 124), (124, 125), (125, 126), (126, 127), (126, 128), (127, 131), (128, 129), (128, 130), (130, 131), (131, 132), (132, 133), (132, 140), (133, 134), (133, 135), (135, 136), (136, 137), (136, 138), (138, 139), (138, 140), (141, 142), (141, 143), (141, 144), (144, 145), (145, 146), (146, 147), (146, 148), (147, 151), (148, 149), (148, 150), (150, 151), (151, 152), (152, 153), (152, 160), (153, 154), (153, 155), (155, 156), (156, 157), (156, 158), (158, 159), (158, 160), (161, 162), (161, 163), (161, 164), (164, 165), (165, 166), (166, 167), (166, 168), (167, 171), (168, 169), (168, 170), (170, 171), (171, 172), (172, 173), (172, 179), (173, 174), (173, 175), (175, 176), (176, 177), (176, 178), (178, 179), (180, 181), (180, 182), (180, 183), (183, 184), (184, 185), (185, 186), (185, 187), (186, 190), (187, 188), (187, 189), (189, 190), (190, 191), (191, 192), (191, 201), (192, 193), (193, 194), (194, 195), (194, 201), (195, 196), (195, 197), (197, 198), (198, 199), (198, 200), (200, 201), (202, 203), (202, 204), (202, 205), (205, 206), (206, 207), (207, 208), (207, 209), (208, 212), (209, 210), (209, 211), (211, 212), (212, 213), (213, 214), (213, 220), (214, 215), (214, 216), (216, 217), (217, 218), (217, 219), (219, 220), (221, 222), (221, 223), (221, 224), (224, 225), (225, 226), (226, 227), (226, 228), (227, 231), (228, 229), (228, 230), (230, 231), (231, 232), (232, 233), (232, 242), (233, 234), (234, 235), (235, 236), (235, 242), (236, 237), (236, 238), (238, 239), (239, 240), (239, 241), (241, 242), (243, 244), (244, 245), (245, 246), (245, 247), (246, 250), (247, 248), (247, 249), (249, 250), (250, 251), (251, 252), (251, 258), (252, 253), (252, 254), (254, 255), (255, 256), (255, 257), (257, 258), (259, 260), (259, 261), (259, 262), (262, 263), (263, 264), (264, 265), (264, 266), (265, 269), (266, 267), (266, 268), (268, 269), (269, 270), (270, 271), (270, 280), (271, 272), (272, 273), (273, 274), (273, 280), (274, 275), (274, 276), (276, 277), (277, 278), (277, 279), (279, 280), (281, 282), (281, 283), (281, 284), (284, 285), (285, 286), (286, 287), (286, 288), (287, 291), (288, 289), (288, 290), (290, 291), (291, 292), (292, 293), (292, 299), (293, 294), (293, 295), (295, 296), (296, 297), (296, 298), (298, 299), (300, 301), (300, 302), (300, 303), (303, 304), (304, 305), (305, 306), (305, 307), (306, 310), (307, 308), (307, 309), (309, 310), (310, 311), (311, 312), (311, 321), (312, 313), (313, 314), (314, 315), (314, 321), (315, 316), (315, 317), (317, 318), (318, 319), (318, 320), (320, 321), (322, 323), (322, 324), (322, 325), (325, 326), (326, 327), (327, 328), (327, 329), (328, 332), (329, 330), (329, 331), (331, 332), (332, 333), (333, 334), (333, 342), (334, 335), (335, 336), (336, 337), (336, 342), (337, 338), (337, 339), (339, 340), (340, 341), (341, 342), (343, 344), (343, 345), (343, 346), (346, 347), (347, 348), (348, 349), (348, 350), (349, 353), (350, 351), (350, 352), (352, 353), (353, 354), (354, 355), (354, 363), (355, 356), (356, 357), (357, 358), (357, 363), (358, 359), (358, 360), (360, 361), (361, 362), (362, 363), (364, 365), (364, 366), (364, 367), (367, 368), (368, 369), (369, 370), (369, 371), (370, 374), (371, 372), (371, 373), (373, 374), (374, 375), (375, 376), (375, 383), (376, 377), (376, 378), (378, 379), (379, 380), (379, 381), (381, 382), (381, 383), (384, 385), (384, 386), (384, 387), (387, 388), (388, 389), (389, 390), (389, 391), (390, 394), (391, 392), (391, 393), (393, 394), (394, 395), (395, 396), (395, 403), (396, 397), (396, 398), (398, 399), (399, 400), (399, 401), (401, 402), (401, 403), (404, 405), (404, 406), (404, 407), (407, 408), (408, 409), (409, 410), (409, 411), (410, 414), (411, 412), (411, 413), (413, 414), (414, 415), (415, 416), (415, 422), (416, 417), (416, 418), (418, 419), (419, 420), (419, 421), (421, 422), (423, 424), (423, 425), (423, 426), (426, 427), (427, 428), (428, 429), (428, 430), (429, 433), (430, 431), (430, 432), (432, 433), (433, 434), (434, 435), (434, 444), (435, 436), (436, 437), (437, 438), (437, 444), (438, 439), (438, 440), (440, 441), (441, 442), (441, 443), (443, 444), (445, 446), (445, 447), (445, 448), (448, 449), (449, 450), (450, 451), (450, 452), (451, 455), (452, 453), (452, 454), (454, 455), (455, 456), (456, 457), (456, 463), (457, 458), (457, 459), (459, 460), (460, 461), (460, 462), (462, 463), (464, 465), (464, 466), (464, 467), (467, 468), (468, 469), (469, 470), (469, 471), (470, 474), (471, 472), (471, 473), (473, 474), (474, 475), (475, 476), (475, 485), (476, 477), (477, 478), (478, 479), (478, 485), (479, 480), (479, 481), (481, 482), (482, 483), (482, 484), (484, 485)], [])
_ca = me_1bna.color_attributes.new('Color', 'FLOAT_COLOR', 'POINT')
_ca.data.foreach_set('color', [1.0, 0.05098, 0.05098, 1.0, 0.8392, 0.3569, 0.3569, 1.0, 0.8392, 0.3569, 0.3569, 1.0, 1.0, 0.05098, 0.05098, 1.0, 0.8392, 0.3569, 0.3569, 1.0, 1.0, 0.05098, 0.05098, 1.0, 0.8392, 0.3569, 0.3569, 1.0, 0.8392, 0.3569, 0.3569, 1.0, 0.1882, 0.3137, 0.9725, 1.0, 0.8392, 0.3569, 0.3569, 1.0, 1.0, 0.05098, 0.05098, 1.0, 0.1882, 0.3137, 0.9725, 1.0, 0.8392, 0.3569, 0.3569, 1.0, 0.1882, 0.3137, 0.9725, 1.0, 0.8392, 0.3569, 0.3569, 1.0, 0.8392, 0.3569, 0.3569, 1.0, 1.0, 0.502, 0.0, 1.0, 1.0, 0.05098, 0.05098, 1.0, 1.0, 0.05098, 0.05098, 1.0, 1.0, 0.05098, 0.05098, 1.0, 0.8392, 0.3569, 0.3569, 1.0, 0.8392, 0.3569, 0.3569, 1.0, 1.0, 0.05098, 0.05098, 1.0, 0.8392, 0.3569, 0.3569, 1.0, 1.0, 0.05098, 0.05098, 1.0, 0.8392, 0.3569, 0.3569, 1.0, 0.8392, 0.3569, 0.3569, 1.0, 0.1882, 0.3137, 0.9725, 1.0, 0.8392, 0.3569, 0.3569, 1.0, 0.1882, 0.3137, 0.9725, 1.0, 0.8392, 0.3569, 0.3569, 1.0, 0.8392, 0.3569, 0.3569, 1.0, 1.0, 0.05098, 0.05098, 1.0, 0.1882, 0.3137, 0.9725, 1.0, 0.8392, 0.3569, 0.3569, 1.0, 0.1882, 0.3137, 0.9725, 1.0, 0.1882, 0.3137, 0.9725, 1.0, 0.8392, 0.3569, 0.3569, 1.0, 1.0, 0.502, 0.0, 1.0, 1.0, 0.05098, 0.05098, 1.0, 1.0, 0.05098, 0.05098, 1.0, 1.0, 0.05098, 0.05098, 1.0, 0.8392, 0.3569, 0.3569, 1.0, 0.8392, 0.3569, 0.3569, 1.0, 1.0, 0.05098, 0.05098, 1.0, 0.8392, 0.3569, 0.3569, 1.0, 1.0, 0.05098, 0.05098, 1.0, 0.8392, 0.3569, 0.3569, 1.0, 0.8392, 0.3569, 0.3569, 1.0, 0.1882, 0.3137, 0.9725, 1.0, 0.8392, 0.3569, 0.3569, 1.0, 1.0, 0.05098, 0.05098, 1.0, 0.1882, 0.3137, 0.9725, 1.0, 0.8392, 0.3569, 0.3569, 1.0, 0.1882, 0.3137, 0.9725, 1.0, 0.8392, 0.3569, 0.3569, 1.0, 0.8392, 0.3569, 0.3569, 1.0, 1.0, 0.502, 0.0, 1.0, 1.0, 0.05098, 0.05098, 1.0, 1.0, 0.05098, 0.05098, 1.0, 1.0, 0.05098, 0.05098, 1.0, 0.8392, 0.3569, 0.3569, 1.0, 0.8392, 0.3569, 0.3569, 1.0, 1.0, 0.05098, 0.05098, 1.0, 0.8392, 0.3569, 0.3569, 1.0, 1.0, 0.05098, 0.05098, 1.0, 0.8392, 0.3569, 0.3569, 1.0, 0.8392, 0.3569, 0.3569, 1.0, 0.1882, 0.3137, 0.9725, 1.0, 0.8392, 0.3569, 0.3569, 1.0, 0.1882, 0.3137, 0.9725, 1.0, 0.8392, 0.3569, 0.3569, 1.0, 0.8392, 0.3569, 0.3569, 1.0, 1.0, 0.05098, 0.05098, 1.0, 0.1882, 0.3137, 0.9725, 1.0, 0.8392, 0.3569, 0.3569, 1.0, 0.1882, 0.3137, 0.9725, 1.0, 0.1882, 0.3137, 0.9725, 1.0, 0.8392, 0.3569, 0.3569, 1.0, 1.0, 0.502, 0.0, 1.0, 1.0, 0.05098, 0.05098, 1.0, 1.0, 0.05098, 0.05098, 1.0, 1.0, 0.05098, 0.05098, 1.0, 0.8392, 0.3569, 0.3569, 1.0, 0.8392, 0.3569, 0.3569, 1.0, 1.0, 0.05098, 0.05098, 1.0, 0.8392, 0.3569, 0.3569, 1.0, 1.0, 0.05098, 0.05098, 1.0, 0.8392, 0.3569, 0.3569, 1.0, 0.8392, 0.3569, 0.3569, 1.0, 0.1882, 0.3137, 0.9725, 1.0, 0.8392, 0.3569, 0.3569, 1.0, 0.1882, 0.3137, 0.9725, 1.0, 0.8392, 0.3569, 0.3569, 1.0, 0.8392, 0.3569, 0.3569, 1.0, 0.1882, 0.3137, 0.9725, 1.0, 0.1882, 0.3137, 0.9725, 1.0, 0.8392, 0.3569, 0.3569, 1.0, 0.1882, 0.3137, 0.9725, 1.0, 0.8392, 0.3569, 0.3569, 1.0, 1.0, 0.502, 0.0, 1.0, 1.0, 0.05098, 0.05098, 1.0, 1.0, 0.05098, 0.05098, 1.0, 1.0, 0.05098, 0.05098, 1.0, 0.8392, 0.3569, 0.3569, 1.0, 0.8392, 0.3569, 0.3569, 1.0, 1.0, 0.05098, 0.05098, 1.0, 0.8392, 0.3569, 0.3569, 1.0, 1.0, 0.05098, 0.05098, 1.0, 0.8392, 0.3569, 0.3569, 1.0, 0.8392, 0.3569, 0.3569, 1.0, 0.1882, 0.3137, 0.9725, 1.0, 0.8392, 0.3569, 0.3569, 1.0, 0.1882, 0.3137, 0.9725, 1.0, 0.8392, 0.3569, 0.3569, 1.0, 0.8392, 0.3569, 0.3569, 1.0, 0.1882, 0.3137, 0.9725, 1.0, 0.1882, 0.3137, 0.9725, 1.0, 0.8392, 0.3569, 0.3569, 1.0, 0.1882, 0.3137, 0.9725, 1.0, 0.8392, 0.3569, 0.3569, 1.0, 1.0, 0.502, 0.0, 1.0, 1.0, 0.05098, 0.05098, 1.0, 1.0, 0.05098, 0.05098, 1.0, 1.0, 0.05098, 0.05098, 1.0, 0.8392, 0.3569, 0.3569, 1.0, 0.8392, 0.3569, 0.3569, 1.0, 1.0, 0.05098, 0.05098, 1.0, 0.8392, 0.3569, 0.3569, 1.0, 1.0, 0.05098, 0.05098, 1.0, 0.8392, 0.3569, 0.3569, 1.0, 0.8392, 0.3569, 0.3569, 1.0, 0.1882, 0.3137, 0.9725, 1.0, 0.8392, 0.3569, 0.3569, 1.0, 1.0, 0.05098, 0.05098, 1.0, 0.1882, 0.3137, 0.9725, 1.0, 0.8392, 0.3569, 0.3569, 1.0, 1.0, 0.05098, 0.05098, 1.0, 0.8392, 0.3569, 0.3569, 1.0, 0.8392, 0.3569, 0.3569, 1.0, 0.8392, 0.3569, 0.3569, 1.0, 1.0, 0.502, 0.0, 1.0, 1.0, 0.05098, 0.05098, 1.0, 1.0, 0.05098, 0.05098, 1.0, 1.0, 0.05098, 0.05098, 1.0, 0.8392, 0.3569, 0.3569, 1.0, 0.8392, 0.3569, 0.3569, 1.0, 1.0, 0.05098, 0.05098, 1.0, 0.8392, 0.3569, 0.3569, 1.0, 1.0, 0.05098, 0.05098, 1.0, 0.8392, 0.3569, 0.3569, 1.0, 0.8392, 0.3569, 0.3569, 1.0, 0.1882, 0.3137, 0.9725, 1.0, 0.8392, 0.3569, 0.3569, 1.0, 1.0, 0.05098, 0.05098, 1.0, 0.1882, 0.3137, 0.9725, 1.0, 0.8392, 0.3569, 0.3569, 1.0, 1.0, 0.05098, 0.05098, 1.0, 0.8392, 0.3569, 0.3569, 1.0, 0.8392, 0.3569, 0.3569, 1.0, 0.8392, 0.3569, 0.3569, 1.0, 1.0, 0.502, 0.0, 1.0, 1.0, 0.05098, 0.05098, 1.0, 1.0, 0.05098, 0.05098, 1.0, 1.0, 0.05098, 0.05098, 1.0, 0.8392, 0.3569, 0.3569, 1.0, 0.8392, 0.3569, 0.3569, 1.0, 1.0, 0.05098, 0.05098, 1.0, 0.8392, 0.3569, 0.3569, 1.0, 1.0, 0.05098, 0.05098, 1.0, 0.8392, 0.3569, 0.3569, 1.0, 0.8392, 0.3569, 0.3569, 1.0, 0.1882, 0.3137, 0.9725, 1.0, 0.8392, 0.3569, 0.3569, 1.0, 1.0, 0.05098, 0.05098, 1.0, 0.1882, 0.3137, 0.9725, 1.0, 0.8392, 0.3569, 0.3569, 1.0, 0.1882, 0.3137, 0.9725, 1.0, 0.8392, 0.3569, 0.3569, 1.0, 0.8392, 0.3569, 0.3569, 1.0, 1.0, 0.502, 0.0, 1.0, 1.0, 0.05098, 0.05098, 1.0, 1.0, 0.05098, 0.05098, 1.0, 1.0, 0.05098, 0.05098, 1.0, 0.8392, 0.3569, 0.3569, 1.0, 0.8392, 0.3569, 0.3569, 1.0, 1.0, 0.05098, 0.05098, 1.0, 0.8392, 0.3569, 0.3569, 1.0, 1.0, 0.05098, 0.05098, 1.0, 0.8392, 0.3569, 0.3569, 1.0, 0.8392, 0.3569, 0.3569, 1.0, 0.1882, 0.3137, 0.9725, 1.0, 0.8392, 0.3569, 0.3569, 1.0, 0.1882, 0.3137, 0.9725, 1.0, 0.8392, 0.3569, 0.3569, 1.0, 0.8392, 0.3569, 0.3569, 1.0, 1.0, 0.05098, 0.05098, 1.0, 0.1882, 0.3137, 0.9725, 1.0, 0.8392, 0.3569, 0.3569, 1.0, 0.1882, 0.3137, 0.9725, 1.0, 0.1882, 0.3137, 0.9725, 1.0, 0.8392, 0.3569, 0.3569, 1.0, 1.0, 0.502, 0.0, 1.0, 1.0, 0.05098, 0.05098, 1.0, 1.0, 0.05098, 0.05098, 1.0, 1.0, 0.05098, 0.05098, 1.0, 0.8392, 0.3569, 0.3569, 1.0, 0.8392, 0.3569, 0.3569, 1.0, 1.0, 0.05098, 0.05098, 1.0, 0.8392, 0.3569, 0.3569, 1.0, 1.0, 0.05098, 0.05098, 1.0, 0.8392, 0.3569, 0.3569, 1.0, 0.8392, 0.3569, 0.3569, 1.0, 0.1882, 0.3137, 0.9725, 1.0, 0.8392, 0.3569, 0.3569, 1.0, 1.0, 0.05098, 0.05098, 1.0, 0.1882, 0.3137, 0.9725, 1.0, 0.8392, 0.3569, 0.3569, 1.0, 0.1882, 0.3137, 0.9725, 1.0, 0.8392, 0.3569, 0.3569, 1.0, 0.8392, 0.3569, 0.3569, 1.0, 1.0, 0.502, 0.0, 1.0, 1.0, 0.05098, 0.05098, 1.0, 1.0, 0.05098, 0.05098, 1.0, 1.0, 0.05098, 0.05098, 1.0, 0.8392, 0.3569, 0.3569, 1.0, 0.8392, 0.3569, 0.3569, 1.0, 1.0, 0.05098, 0.05098, 1.0, 0.8392, 0.3569, 0.3569, 1.0, 1.0, 0.05098, 0.05098, 1.0, 0.8392, 0.3569, 0.3569, 1.0, 0.8392, 0.3569, 0.3569, 1.0, 0.1882, 0.3137, 0.9725, 1.0, 0.8392, 0.3569, 0.3569, 1.0, 0.1882, 0.3137, 0.9725, 1.0, 0.8392, 0.3569, 0.3569, 1.0, 0.8392, 0.3569, 0.3569, 1.0, 1.0, 0.05098, 0.05098, 1.0, 0.1882, 0.3137, 0.9725, 1.0, 0.8392, 0.3569, 0.3569, 1.0, 0.1882, 0.3137, 0.9725, 1.0, 0.1882, 0.3137, 0.9725, 1.0, 0.8392, 0.3569, 0.3569, 1.0, 1.0, 0.05098, 0.05098, 1.0, 0.3569, 0.8392, 0.3569, 1.0, 0.3569, 0.8392, 0.3569, 1.0, 1.0, 0.05098, 0.05098, 1.0, 0.3569, 0.8392, 0.3569, 1.0, 1.0, 0.05098, 0.05098, 1.0, 0.3569, 0.8392, 0.3569, 1.0, 0.3569, 0.8392, 0.3569, 1.0, 0.1882, 0.3137, 0.9725, 1.0, 0.3569, 0.8392, 0.3569, 1.0, 1.0, 0.05098, 0.05098, 1.0, 0.1882, 0.3137, 0.9725, 1.0, 0.3569, 0.8392, 0.3569, 1.0, 0.1882, 0.3137, 0.9725, 1.0, 0.3569, 0.8392, 0.3569, 1.0, 0.3569, 0.8392, 0.3569, 1.0, 1.0, 0.502, 0.0, 1.0, 1.0, 0.05098, 0.05098, 1.0, 1.0, 0.05098, 0.05098, 1.0, 1.0, 0.05098, 0.05098, 1.0, 0.3569, 0.8392, 0.3569, 1.0, 0.3569, 0.8392, 0.3569, 1.0, 1.0, 0.05098, 0.05098, 1.0, 0.3569, 0.8392, 0.3569, 1.0, 1.0, 0.05098, 0.05098, 1.0, 0.3569, 0.8392, 0.3569, 1.0, 0.3569, 0.8392, 0.3569, 1.0, 0.1882, 0.3137, 0.9725, 1.0, 0.3569, 0.8392, 0.3569, 1.0, 0.1882, 0.3137, 0.9725, 1.0, 0.3569, 0.8392, 0.3569, 1.0, 0.3569, 0.8392, 0.3569, 1.0, 1.0, 0.05098, 0.05098, 1.0, 0.1882, 0.3137, 0.9725, 1.0, 0.3569, 0.8392, 0.3569, 1.0, 0.1882, 0.3137, 0.9725, 1.0, 0.1882, 0.3137, 0.9725, 1.0, 0.3569, 0.8392, 0.3569, 1.0, 1.0, 0.502, 0.0, 1.0, 1.0, 0.05098, 0.05098, 1.0, 1.0, 0.05098, 0.05098, 1.0, 1.0, 0.05098, 0.05098, 1.0, 0.3569, 0.8392, 0.3569, 1.0, 0.3569, 0.8392, 0.3569, 1.0, 1.0, 0.05098, 0.05098, 1.0, 0.3569, 0.8392, 0.3569, 1.0, 1.0, 0.05098, 0.05098, 1.0, 0.3569, 0.8392, 0.3569, 1.0, 0.3569, 0.8392, 0.3569, 1.0, 0.1882, 0.3137, 0.9725, 1.0, 0.3569, 0.8392, 0.3569, 1.0, 1.0, 0.05098, 0.05098, 1.0, 0.1882, 0.3137, 0.9725, 1.0, 0.3569, 0.8392, 0.3569, 1.0, 0.1882, 0.3137, 0.9725, 1.0, 0.3569, 0.8392, 0.3569, 1.0, 0.3569, 0.8392, 0.3569, 1.0, 1.0, 0.502, 0.0, 1.0, 1.0, 0.05098, 0.05098, 1.0, 1.0, 0.05098, 0.05098, 1.0, 1.0, 0.05098, 0.05098, 1.0, 0.3569, 0.8392, 0.3569, 1.0, 0.3569, 0.8392, 0.3569, 1.0, 1.0, 0.05098, 0.05098, 1.0, 0.3569, 0.8392, 0.3569, 1.0, 1.0, 0.05098, 0.05098, 1.0, 0.3569, 0.8392, 0.3569, 1.0, 0.3569, 0.8392, 0.3569, 1.0, 0.1882, 0.3137, 0.9725, 1.0, 0.3569, 0.8392, 0.3569, 1.0, 0.1882, 0.3137, 0.9725, 1.0, 0.3569, 0.8392, 0.3569, 1.0, 0.3569, 0.8392, 0.3569, 1.0, 1.0, 0.05098, 0.05098, 1.0, 0.1882, 0.3137, 0.9725, 1.0, 0.3569, 0.8392, 0.3569, 1.0, 0.1882, 0.3137, 0.9725, 1.0, 0.1882, 0.3137, 0.9725, 1.0, 0.3569, 0.8392, 0.3569, 1.0, 1.0, 0.502, 0.0, 1.0, 1.0, 0.05098, 0.05098, 1.0, 1.0, 0.05098, 0.05098, 1.0, 1.0, 0.05098, 0.05098, 1.0, 0.3569, 0.8392, 0.3569, 1.0, 0.3569, 0.8392, 0.3569, 1.0, 1.0, 0.05098, 0.05098, 1.0, 0.3569, 0.8392, 0.3569, 1.0, 1.0, 0.05098, 0.05098, 1.0, 0.3569, 0.8392, 0.3569, 1.0, 0.3569, 0.8392, 0.3569, 1.0, 0.1882, 0.3137, 0.9725, 1.0, 0.3569, 0.8392, 0.3569, 1.0, 0.1882, 0.3137, 0.9725, 1.0, 0.3569, 0.8392, 0.3569, 1.0, 0.3569, 0.8392, 0.3569, 1.0, 0.1882, 0.3137, 0.9725, 1.0, 0.1882, 0.3137, 0.9725, 1.0, 0.3569, 0.8392, 0.3569, 1.0, 0.1882, 0.3137, 0.9725, 1.0, 0.3569, 0.8392, 0.3569, 1.0, 1.0, 0.502, 0.0, 1.0, 1.0, 0.05098, 0.05098, 1.0, 1.0, 0.05098, 0.05098, 1.0, 1.0, 0.05098, 0.05098, 1.0, 0.3569, 0.8392, 0.3569, 1.0, 0.3569, 0.8392, 0.3569, 1.0, 1.0, 0.05098, 0.05098, 1.0, 0.3569, 0.8392, 0.3569, 1.0, 1.0, 0.05098, 0.05098, 1.0, 0.3569, 0.8392, 0.3569, 1.0, 0.3569, 0.8392, 0.3569, 1.0, 0.1882, 0.3137, 0.9725, 1.0, 0.3569, 0.8392, 0.3569, 1.0, 0.1882, 0.3137, 0.9725, 1.0, 0.3569, 0.8392, 0.3569, 1.0, 0.3569, 0.8392, 0.3569, 1.0, 0.1882, 0.3137, 0.9725, 1.0, 0.1882, 0.3137, 0.9725, 1.0, 0.3569, 0.8392, 0.3569, 1.0, 0.1882, 0.3137, 0.9725, 1.0, 0.3569, 0.8392, 0.3569, 1.0, 1.0, 0.502, 0.0, 1.0, 1.0, 0.05098, 0.05098, 1.0, 1.0, 0.05098, 0.05098, 1.0, 1.0, 0.05098, 0.05098, 1.0, 0.3569, 0.8392, 0.3569, 1.0, 0.3569, 0.8392, 0.3569, 1.0, 1.0, 0.05098, 0.05098, 1.0, 0.3569, 0.8392, 0.3569, 1.0, 1.0, 0.05098, 0.05098, 1.0, 0.3569, 0.8392, 0.3569, 1.0, 0.3569, 0.8392, 0.3569, 1.0, 0.1882, 0.3137, 0.9725, 1.0, 0.3569, 0.8392, 0.3569, 1.0, 1.0, 0.05098, 0.05098, 1.0, 0.1882, 0.3137, 0.9725, 1.0, 0.3569, 0.8392, 0.3569, 1.0, 1.0, 0.05098, 0.05098, 1.0, 0.3569, 0.8392, 0.3569, 1.0, 0.3569, 0.8392, 0.3569, 1.0, 0.3569, 0.8392, 0.3569, 1.0, 1.0, 0.502, 0.0, 1.0, 1.0, 0.05098, 0.05098, 1.0, 1.0, 0.05098, 0.05098, 1.0, 1.0, 0.05098, 0.05098, 1.0, 0.3569, 0.8392, 0.3569, 1.0, 0.3569, 0.8392, 0.3569, 1.0, 1.0, 0.05098, 0.05098, 1.0, 0.3569, 0.8392, 0.3569, 1.0, 1.0, 0.05098, 0.05098, 1.0, 0.3569, 0.8392, 0.3569, 1.0, 0.3569, 0.8392, 0.3569, 1.0, 0.1882, 0.3137, 0.9725, 1.0, 0.3569, 0.8392, 0.3569, 1.0, 1.0, 0.05098, 0.05098, 1.0, 0.1882, 0.3137, 0.9725, 1.0, 0.3569, 0.8392, 0.3569, 1.0, 1.0, 0.05098, 0.05098, 1.0, 0.3569, 0.8392, 0.3569, 1.0, 0.3569, 0.8392, 0.3569, 1.0, 0.3569, 0.8392, 0.3569, 1.0, 1.0, 0.502, 0.0, 1.0, 1.0, 0.05098, 0.05098, 1.0, 1.0, 0.05098, 0.05098, 1.0, 1.0, 0.05098, 0.05098, 1.0, 0.3569, 0.8392, 0.3569, 1.0, 0.3569, 0.8392, 0.3569, 1.0, 1.0, 0.05098, 0.05098, 1.0, 0.3569, 0.8392, 0.3569, 1.0, 1.0, 0.05098, 0.05098, 1.0, 0.3569, 0.8392, 0.3569, 1.0, 0.3569, 0.8392, 0.3569, 1.0, 0.1882, 0.3137, 0.9725, 1.0, 0.3569, 0.8392, 0.3569, 1.0, 1.0, 0.05098, 0.05098, 1.0, 0.1882, 0.3137, 0.9725, 1.0, 0.3569, 0.8392, 0.3569, 1.0, 0.1882, 0.3137, 0.9725, 1.0, 0.3569, 0.8392, 0.3569, 1.0, 0.3569, 0.8392, 0.3569, 1.0, 1.0, 0.502, 0.0, 1.0, 1.0, 0.05098, 0.05098, 1.0, 1.0, 0.05098, 0.05098, 1.0, 1.0, 0.05098, 0.05098, 1.0, 0.3569, 0.8392, 0.3569, 1.0, 0.3569, 0.8392, 0.3569, 1.0, 1.0, 0.05098, 0.05098, 1.0, 0.3569, 0.8392, 0.3569, 1.0, 1.0, 0.05098, 0.05098, 1.0, 0.3569, 0.8392, 0.3569, 1.0, 0.3569, 0.8392, 0.3569, 1.0, 0.1882, 0.3137, 0.9725, 1.0, 0.3569, 0.8392, 0.3569, 1.0, 0.1882, 0.3137, 0.9725, 1.0, 0.3569, 0.8392, 0.3569, 1.0, 0.3569, 0.8392, 0.3569, 1.0, 1.0, 0.05098, 0.05098, 1.0, 0.1882, 0.3137, 0.9725, 1.0, 0.3569, 0.8392, 0.3569, 1.0, 0.1882, 0.3137, 0.9725, 1.0, 0.1882, 0.3137, 0.9725, 1.0, 0.3569, 0.8392, 0.3569, 1.0, 1.0, 0.502, 0.0, 1.0, 1.0, 0.05098, 0.05098, 1.0, 1.0, 0.05098, 0.05098, 1.0, 1.0, 0.05098, 0.05098, 1.0, 0.3569, 0.8392, 0.3569, 1.0, 0.3569, 0.8392, 0.3569, 1.0, 1.0, 0.05098, 0.05098, 1.0, 0.3569, 0.8392, 0.3569, 1.0, 1.0, 0.05098, 0.05098, 1.0, 0.3569, 0.8392, 0.3569, 1.0, 0.3569, 0.8392, 0.3569, 1.0, 0.1882, 0.3137, 0.9725, 1.0, 0.3569, 0.8392, 0.3569, 1.0, 1.0, 0.05098, 0.05098, 1.0, 0.1882, 0.3137, 0.9725, 1.0, 0.3569, 0.8392, 0.3569, 1.0, 0.1882, 0.3137, 0.9725, 1.0, 0.3569, 0.8392, 0.3569, 1.0, 0.3569, 0.8392, 0.3569, 1.0, 1.0, 0.502, 0.0, 1.0, 1.0, 0.05098, 0.05098, 1.0, 1.0, 0.05098, 0.05098, 1.0, 1.0, 0.05098, 0.05098, 1.0, 0.3569, 0.8392, 0.3569, 1.0, 0.3569, 0.8392, 0.3569, 1.0, 1.0, 0.05098, 0.05098, 1.0, 0.3569, 0.8392, 0.3569, 1.0, 1.0, 0.05098, 0.05098, 1.0, 0.3569, 0.8392, 0.3569, 1.0, 0.3569, 0.8392, 0.3569, 1.0, 0.1882, 0.3137, 0.9725, 1.0, 0.3569, 0.8392, 0.3569, 1.0, 0.1882, 0.3137, 0.9725, 1.0, 0.3569, 0.8392, 0.3569, 1.0, 0.3569, 0.8392, 0.3569, 1.0, 1.0, 0.05098, 0.05098, 1.0, 0.1882, 0.3137, 0.9725, 1.0, 0.3569, 0.8392, 0.3569, 1.0, 0.1882, 0.3137, 0.9725, 1.0, 0.1882, 0.3137, 0.9725, 1.0, 0.3569, 0.8392, 0.3569, 1.0, 1.0, 0.05098, 0.05098, 1.0, 1.0, 0.05098, 0.05098, 1.0, 1.0, 0.05098, 0.05098, 1.0, 1.0, 0.05098, 0.05098, 1.0, 1.0, 0.05098, 0.05098, 1.0, 1.0, 0.05098, 0.05098, 1.0, 1.0, 0.05098, 0.05098, 1.0, 1.0, 0.05098, 0.05098, 1.0, 1.0, 0.05098, 0.05098, 1.0, 1.0, 0.05098, 0.05098, 1.0, 1.0, 0.05098, 0.05098, 1.0, 1.0, 0.05098, 0.05098, 1.0, 1.0, 0.05098, 0.05098, 1.0, 1.0, 0.05098, 0.05098, 1.0, 1.0, 0.05098, 0.05098, 1.0, 1.0, 0.05098, 0.05098, 1.0, 1.0, 0.05098, 0.05098, 1.0, 1.0, 0.05098, 0.05098, 1.0, 1.0, 0.05098, 0.05098, 1.0, 1.0, 0.05098, 0.05098, 1.0, 1.0, 0.05098, 0.05098, 1.0, 1.0, 0.05098, 0.05098, 1.0, 1.0, 0.05098, 0.05098, 1.0, 1.0, 0.05098, 0.05098, 1.0, 1.0, 0.05098, 0.05098, 1.0, 1.0, 0.05098, 0.05098, 1.0, 1.0, 0.05098, 0.05098, 1.0, 1.0, 0.05098, 0.05098, 1.0, 1.0, 0.05098, 0.05098, 1.0, 1.0, 0.05098, 0.05098, 1.0, 1.0, 0.05098, 0.05098, 1.0, 1.0, 0.05098, 0.05098, 1.0, 1.0, 0.05098, 0.05098, 1.0, 1.0, 0.05098, 0.05098, 1.0, 1.0, 0.05098, 0.05098, 1.0, 1.0, 0.05098, 0.05098, 1.0, 1.0, 0.05098, 0.05098, 1.0, 1.0, 0.05098, 0.05098, 1.0, 1.0, 0.05098, 0.05098, 1.0, 1.0, 0.05098, 0.05098, 1.0, 1.0, 0.05098, 0.05098, 1.0, 1.0, 0.05098, 0.05098, 1.0, 1.0, 0.05098, 0.05098, 1.0, 1.0, 0.05098, 0.05098, 1.0, 1.0, 0.05098, 0.05098, 1.0, 1.0, 0.05098, 0.05098, 1.0, 1.0, 0.05098, 0.05098, 1.0, 1.0, 0.05098, 0.05098, 1.0, 1.0, 0.05098, 0.05098, 1.0, 1.0, 0.05098, 0.05098, 1.0, 1.0, 0.05098, 0.05098, 1.0, 1.0, 0.05098, 0.05098, 1.0, 1.0, 0.05098, 0.05098, 1.0, 1.0, 0.05098, 0.05098, 1.0, 1.0, 0.05098, 0.05098, 1.0, 1.0, 0.05098, 0.05098, 1.0, 1.0, 0.05098, 0.05098, 1.0, 1.0, 0.05098, 0.05098, 1.0, 1.0, 0.05098, 0.05098, 1.0, 1.0, 0.05098, 0.05098, 1.0, 1.0, 0.05098, 0.05098, 1.0, 1.0, 0.05098, 0.05098, 1.0, 1.0, 0.05098, 0.05098, 1.0, 1.0, 0.05098, 0.05098, 1.0, 1.0, 0.05098, 0.05098, 1.0, 1.0, 0.05098, 0.05098, 1.0, 1.0, 0.05098, 0.05098, 1.0, 1.0, 0.05098, 0.05098, 1.0, 1.0, 0.05098, 0.05098, 1.0, 1.0, 0.05098, 0.05098, 1.0, 1.0, 0.05098, 0.05098, 1.0, 1.0, 0.05098, 0.05098, 1.0, 1.0, 0.05098, 0.05098, 1.0, 1.0, 0.05098, 0.05098, 1.0, 1.0, 0.05098, 0.05098, 1.0, 1.0, 0.05098, 0.05098, 1.0, 1.0, 0.05098, 0.05098, 1.0, 1.0, 0.05098, 0.05098, 1.0, 1.0, 0.05098, 0.05098, 1.0, 1.0, 0.05098, 0.05098, 1.0])
me_1bna.update()

# ---- objects
ob_cube = bpy.data.objects.new('Cube', me_cube)
ob_light = bpy.data.objects.new('Light', light_light)
ob_camera = bpy.data.objects.new('Camera', cam_camera)
ob_1bna = bpy.data.objects.new('1BNA', me_1bna)

# ---- transforms, parenting, visibility, modifiers, constraints
ob_cube.location = (0.0, 0.0, 0.0)
ob_cube.lock_rotations_4d = False
ob_cube.empty_display_type = 'ARROWS'
ob_cube.lineart.crease_threshold = 0.0
ob_light.location = (4.076, 1.005, 5.904)
ob_light.rotation_euler = (0.6503, 0.05522, 1.866)
ob_light.lock_rotations_4d = False
ob_light.empty_display_type = 'ARROWS'
ob_light.color = (0.0, 0.0, 0.0, 0.0)
ob_light.lineart.crease_threshold = 0.0
ob_camera.location = (7.359, -6.926, 4.958)
ob_camera.rotation_euler = (1.109, 0.0, 0.8149)
ob_camera.lock_rotations_4d = False
ob_camera.empty_display_type = 'ARROWS'
ob_camera.color = (0.0, 0.0, 0.0, 0.0)
ob_camera.display_type = 'WIRE'
ob_camera.lineart.crease_threshold = 0.0
ob_1bna.location = (0.0, 0.0, 0.0)
_m = ob_1bna.modifiers.new('Molecular Nodes', 'NODES')
_m.node_group = ng_mn_1bna

# ---- collection membership
col_collection.objects.link(ob_cube)
col_collection.objects.link(ob_light)
col_collection.objects.link(ob_camera)
col_molecular_nodes.objects.link(ob_1bna)

# ---- scene / render settings (as saved in the file)
scene.camera = ob_camera
scene.frame_start = 1; scene.frame_end = 250; scene.frame_set(1)
scene.render.engine = 'BLENDER_EEVEE_NEXT'
scene.render.bake_bias = 0.0
scene.render.bake_samples = 0
scene.render.compositor_device = 'GPU'
scene.eevee.use_volume_custom_range = False
scene.eevee.fast_gi_thickness_near = 0.1
scene.eevee.fast_gi_thickness_far = 0.0
scene.eevee.ray_tracing_options.screen_trace_thickness = 0.1
bpy.context.view_layer.update()
